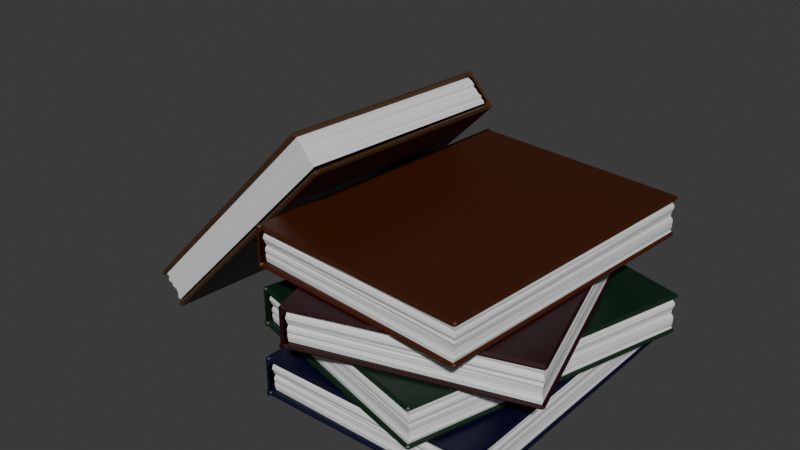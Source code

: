 # Source: StacksJoined.blend  (saved by Blender 4.0.36; exported with 4.5.12 LTS)
import bpy
from mathutils import Matrix  # noqa: F401  (used for matrix-valued properties, if any)

bpy.ops.wm.read_factory_settings(use_empty=True)
scene = bpy.context.scene
scene.name = 'Scene'

# ---- collections
col_collection = bpy.data.collections.new('Collection'); scene.collection.children.link(col_collection)
col_collection_001 = bpy.data.collections.new('Collection.001'); col_collection.children.link(col_collection_001)

# ---- materials (node trees are filled in below, after node groups)
mat_material_002 = bpy.data.materials.new('Material.002')
mat_material_002.use_transparent_shadow = False
mat_material_001 = bpy.data.materials.new('Material.001')
mat_material_001.use_transparent_shadow = False
mat_material_003 = bpy.data.materials.new('Material.003')
mat_material_003.use_transparent_shadow = False
mat_material_004 = bpy.data.materials.new('Material.004')
mat_material_004.use_transparent_shadow = False
mat_material_007 = bpy.data.materials.new('Material.007')
mat_material_007.use_transparent_shadow = False
mat_material_008 = bpy.data.materials.new('Material.008')
mat_material_008.use_transparent_shadow = False
mat_material_009 = bpy.data.materials.new('Material.009')
mat_material_009.use_transparent_shadow = False
mat_material_010 = bpy.data.materials.new('Material.010')
mat_material_010.use_transparent_shadow = False
mat_material_005 = bpy.data.materials.new('Material.005')
mat_material_005.use_transparent_shadow = False
mat_material_006 = bpy.data.materials.new('Material.006')
mat_material_006.use_transparent_shadow = False

# ---- material node trees
mat_material_002.use_nodes = True; mat_material_002.node_tree.nodes.clear()
_N = mat_material_002.node_tree.nodes; _L = mat_material_002.node_tree.links
n0 = _N.new('ShaderNodeBsdfPrincipled'); n0.name = 'Principled BSDF'; n0.location = (10, 300)
n0.inputs[0].default_value = (0.001041, 0.0009953, 0.0204, 1.0)
n0.inputs[3].default_value = 1.45
n1 = _N.new('ShaderNodeOutputMaterial'); n1.name = 'Material Output'; n1.location = (300, 300)
_L.new(n0.outputs[0], n1.inputs[0])
n1.is_active_output = True
mat_material_001.use_nodes = True; mat_material_001.node_tree.nodes.clear()
_N = mat_material_001.node_tree.nodes; _L = mat_material_001.node_tree.links
n0 = _N.new('ShaderNodeBsdfPrincipled'); n0.name = 'Principled BSDF'; n0.location = (10, 300)
n0.inputs[3].default_value = 1.45
n1 = _N.new('ShaderNodeOutputMaterial'); n1.name = 'Material Output'; n1.location = (300, 300)
_L.new(n0.outputs[0], n1.inputs[0])
n1.is_active_output = True
mat_material_003.use_nodes = True; mat_material_003.node_tree.nodes.clear()
_N = mat_material_003.node_tree.nodes; _L = mat_material_003.node_tree.links
n0 = _N.new('ShaderNodeBsdfPrincipled'); n0.name = 'Principled BSDF'; n0.location = (10, 300)
n0.inputs[3].default_value = 1.45
n1 = _N.new('ShaderNodeOutputMaterial'); n1.name = 'Material Output'; n1.location = (300, 300)
_L.new(n0.outputs[0], n1.inputs[0])
n1.is_active_output = True
mat_material_004.use_nodes = True; mat_material_004.node_tree.nodes.clear()
_N = mat_material_004.node_tree.nodes; _L = mat_material_004.node_tree.links
n0 = _N.new('ShaderNodeBsdfPrincipled'); n0.name = 'Principled BSDF'; n0.location = (10, 300)
n0.inputs[0].default_value = (0.003061, 0.02039, 0.006872, 1.0)
n0.inputs[3].default_value = 1.45
n1 = _N.new('ShaderNodeOutputMaterial'); n1.name = 'Material Output'; n1.location = (300, 300)
_L.new(n0.outputs[0], n1.inputs[0])
n1.is_active_output = True
mat_material_007.use_nodes = True; mat_material_007.node_tree.nodes.clear()
_N = mat_material_007.node_tree.nodes; _L = mat_material_007.node_tree.links
n0 = _N.new('ShaderNodeBsdfPrincipled'); n0.name = 'Principled BSDF'; n0.location = (10, 300)
n0.inputs[0].default_value = (0.0204, 0.0008044, 0.002486, 1.0)
n0.inputs[3].default_value = 1.45
n1 = _N.new('ShaderNodeOutputMaterial'); n1.name = 'Material Output'; n1.location = (300, 300)
_L.new(n0.outputs[0], n1.inputs[0])
n1.is_active_output = True
mat_material_008.use_nodes = True; mat_material_008.node_tree.nodes.clear()
_N = mat_material_008.node_tree.nodes; _L = mat_material_008.node_tree.links
n0 = _N.new('ShaderNodeBsdfPrincipled'); n0.name = 'Principled BSDF'; n0.location = (10, 300)
n0.inputs[3].default_value = 1.45
n1 = _N.new('ShaderNodeOutputMaterial'); n1.name = 'Material Output'; n1.location = (300, 300)
_L.new(n0.outputs[0], n1.inputs[0])
n1.is_active_output = True
mat_material_009.use_nodes = True; mat_material_009.node_tree.nodes.clear()
_N = mat_material_009.node_tree.nodes; _L = mat_material_009.node_tree.links
n0 = _N.new('ShaderNodeBsdfPrincipled'); n0.name = 'Principled BSDF'; n0.location = (10, 300)
n0.inputs[0].default_value = (0.05087, 0.009007, 0.0, 1.0)
n0.inputs[3].default_value = 1.45
n1 = _N.new('ShaderNodeOutputMaterial'); n1.name = 'Material Output'; n1.location = (300, 300)
_L.new(n0.outputs[0], n1.inputs[0])
n1.is_active_output = True
mat_material_010.use_nodes = True; mat_material_010.node_tree.nodes.clear()
_N = mat_material_010.node_tree.nodes; _L = mat_material_010.node_tree.links
n0 = _N.new('ShaderNodeBsdfPrincipled'); n0.name = 'Principled BSDF'; n0.location = (10, 300)
n0.inputs[3].default_value = 1.45
n1 = _N.new('ShaderNodeOutputMaterial'); n1.name = 'Material Output'; n1.location = (300, 300)
_L.new(n0.outputs[0], n1.inputs[0])
n1.is_active_output = True
mat_material_005.use_nodes = True; mat_material_005.node_tree.nodes.clear()
_N = mat_material_005.node_tree.nodes; _L = mat_material_005.node_tree.links
n0 = _N.new('ShaderNodeBsdfPrincipled'); n0.name = 'Principled BSDF'; n0.location = (10, 300)
n0.inputs[3].default_value = 1.45
n1 = _N.new('ShaderNodeOutputMaterial'); n1.name = 'Material Output'; n1.location = (300, 300)
_L.new(n0.outputs[0], n1.inputs[0])
n1.is_active_output = True
mat_material_006.use_nodes = True; mat_material_006.node_tree.nodes.clear()
_N = mat_material_006.node_tree.nodes; _L = mat_material_006.node_tree.links
n0 = _N.new('ShaderNodeBsdfPrincipled'); n0.name = 'Principled BSDF'; n0.location = (10, 300)
n0.inputs[0].default_value = (0.06828, 0.02865, 0.00954, 1.0)
n0.inputs[3].default_value = 1.45
n1 = _N.new('ShaderNodeOutputMaterial'); n1.name = 'Material Output'; n1.location = (300, 300)
_L.new(n0.outputs[0], n1.inputs[0])
n1.is_active_output = True

# ---- world
world_world = bpy.data.worlds.new('World'); scene.world = world_world
world_world.use_nodes = True; world_world.node_tree.nodes.clear()
_N = world_world.node_tree.nodes; _L = world_world.node_tree.links
n0 = _N.new('ShaderNodeOutputWorld'); n0.name = 'World Output'; n0.location = (300, 300)
n1 = _N.new('ShaderNodeBackground'); n1.name = 'Background'; n1.location = (10, 300)
n1.inputs[0].default_value = (0.05088, 0.05088, 0.05088, 1.0)
_L.new(n1.outputs[0], n0.inputs[0])
n0.is_active_output = True
world_world.color = (0.05088, 0.05088, 0.05088)
world_world.use_sun_shadow = False
world_world.sun_shadow_jitter_overblur = 0.0

# ---- meshes
me_plane = bpy.data.meshes.new('Plane')
me_plane.from_pydata([(-1.0, -1.0, 0.0), (1.0, -1.0, 0.0), (-1.0, 1.0, 0.0), (1.0, 1.0, 0.0), (-1.0, -1.0, 0.2901), (1.0, -1.0, 0.2901), (-1.0, 1.0, 0.2901), (1.0, 1.0, 0.2901), (-1.0, 1.0, -0.04404), (-1.0, -1.0, -0.04404), (1.0, -1.0, -0.04404), (1.0, 1.0, -0.04404), (-1.0, 1.0, 0.3342), (-1.0, -1.0, 0.3342), (1.0, -1.0, 0.3342), (1.0, 1.0, 0.3342), (-1.0, 1.0, 0.0), (-1.0, -1.0, 0.0), (1.0, -1.0, 0.0), (1.0, 1.0, 0.0), (-1.0, 1.0, 0.2901), (-1.0, -1.0, 0.2901), (1.0, -1.0, 0.2901), (1.0, 1.0, 0.2901), (-1.0, 1.0, -0.04404), (-1.0, -1.0, -0.04404), (1.0, -1.0, -0.04404), (1.0, 1.0, -0.04404), (-1.0, 1.0, 0.3342), (-1.0, -1.0, 0.3342), (1.0, -1.0, 0.3342), (1.0, 1.0, 0.3342), (-1.05, 1.0, 0.0), (-1.05, -1.0, 0.0), (-1.05, 1.0, 0.2901), (-1.05, -1.0, 0.2901), (-1.05, 1.0, 0.0), (-1.05, -1.0, 0.0), (-1.05, 1.0, 0.2901), (-1.05, -1.0, 0.2901), (-1.05, 1.0, -0.02584), (-1.031, 1.0, -0.04404), (-1.031, -1.0, -0.04404), (-1.05, -1.0, -0.02584), (-1.031, 1.0, 0.3342), (-1.05, 1.0, 0.316), (-1.05, -1.0, 0.316), (-1.031, -1.0, 0.3342), (-1.031, -1.036, 0.0), (-1.05, -1.018, 0.0), (-1.031, -1.036, -0.04404), (-1.05, -1.018, -0.02584), (-1.05, -1.018, 0.2901), (-1.031, -1.036, 0.2901), (-1.05, -1.018, 0.316), (-1.031, -1.036, 0.3342), (-1.05, 1.018, 0.316), (-1.031, 1.036, 0.3342), (-1.031, 1.036, 0.2901), (-1.05, 1.018, 0.2901), (-1.05, 1.018, 0.0), (-1.031, 1.036, 0.0), (-1.05, 1.036, -0.0182), (-1.031, 1.036, -0.04404), (-1.05, 1.036, -0.02584), (-1.0, -1.036, -0.01757), (-1.0, -1.018, 0.0), (-1.0, -1.036, 0.01757), (-1.018, -1.036, 0.0), (1.008, -1.025, -0.01757), (1.025, -1.008, -0.01757), (1.008, -1.008, 0.0), (1.025, 1.008, -0.01757), (1.008, 1.025, -0.01757), (1.008, 1.008, 0.0), (-1.0, 1.018, 0.0), (-1.0, 1.036, -0.01757), (-1.018, 1.036, 0.0), (-1.0, 1.036, 0.01757), (-1.0, -1.018, 0.2901), (-1.0, -1.036, 0.3077), (-1.018, -1.036, 0.2901), (-1.0, -1.036, 0.2725), (1.008, -1.008, 0.2901), (1.025, -1.008, 0.3077), (1.008, -1.025, 0.3077), (1.008, 1.008, 0.2901), (1.008, 1.025, 0.3077), (1.025, 1.008, 0.3077), (-1.0, 1.036, 0.3077), (-1.0, 1.018, 0.2901), (-1.0, 1.036, 0.2725), (-1.018, 1.036, 0.2901), (-1.0, -1.018, -0.04404), (-1.0, -1.036, -0.02647), (-1.018, -1.036, -0.04404), (1.008, -1.025, -0.02647), (1.008, -1.008, -0.04404), (1.025, -1.008, -0.02647), (1.008, 1.008, -0.04404), (1.008, 1.025, -0.02647), (1.025, 1.008, -0.02647), (-1.0, 1.036, -0.02647), (-1.0, 1.018, -0.04404), (-1.018, 1.036, -0.04404), (-1.0, -1.036, 0.3166), (-1.0, -1.018, 0.3342), (-1.018, -1.036, 0.3342), (1.008, -1.025, 0.3166), (1.025, -1.008, 0.3166), (1.008, -1.008, 0.3342), (1.025, 1.008, 0.3166), (1.008, 1.025, 0.3166), (1.008, 1.008, 0.3342), (-1.0, 1.018, 0.3342), (-1.0, 1.036, 0.3166), (-1.018, 1.036, 0.3342), (-0.9993, -0.998, 0.000442), (1.006, -1.01, 0.0007192), (-0.9972, 0.9914, -0.0009525), (1.001, 1.009, -0.000978), (-1.003, -0.9915, 0.2881), (0.9924, -0.9966, 0.2934), (-1.002, 1.007, 0.2859), (0.9988, 0.9998, 0.2902), (-0.9991, -1.006, 0.02755), (-1.0, -0.9978, 0.04793), (-0.9987, -1.013, 0.07176), (-0.9996, -1.001, 0.09605), (-1.0, -0.9997, 0.1208), (-0.9993, -1.002, 0.1451), (-1.001, -0.9944, 0.1681), (-0.9996, -1.009, 0.1895), (-0.9997, -1.009, 0.2151), (-0.9978, -1.005, 0.2427), (-1.003, -0.9946, 0.267), (-1.002, 0.9923, 0.2666), (-0.9983, 1.006, 0.2427), (-1.004, 1.01, 0.2136), (-1.001, 1.003, 0.1952), (-0.9985, 0.9961, 0.1674), (-0.9961, 0.9875, 0.146), (-1.0, 0.9983, 0.1216), (-0.9998, 0.9994, 0.09709), (-1.003, 0.9916, 0.0755), (-1.001, 0.9972, 0.04988), (-0.9977, 0.9951, 0.02347), (0.9998, 0.9997, 0.266), (0.9945, 0.9939, 0.2409), (1.007, 1.005, 0.2139), (1.007, 1.007, 0.1949), (0.9978, 0.9973, 0.1678), (1.003, 1.004, 0.1462), (0.9994, 0.9985, 0.1202), (0.9939, 0.9961, 0.09554), (0.9971, 0.9954, 0.07099), (1.0, 1.0, 0.04835), (1.009, 1.009, 0.02703), (1.0, -1.0, 0.02418), (1.007, -1.008, 0.04405), (1.009, -1.002, 0.07333), (1.008, -1.007, 0.09929), (1.005, -1.003, 0.1234), (0.9939, -0.9951, 0.1447), (0.9939, -0.9973, 0.1727), (0.9987, -0.9986, 0.195), (1.008, -1.004, 0.2193), (1.006, -1.007, 0.2433), (0.995, -0.9948, 0.2697), (-0.6091, -1.16, 0.3897), (1.329, -0.7753, 0.39), (-1.314, 0.7588, 0.3883), (0.6075, 1.17, 0.3883), (-0.6152, -1.154, 0.6774), (1.311, -0.7648, 0.6827), (-1.324, 0.7727, 0.6752), (0.6081, 1.161, 0.6794), (-0.6062, -1.167, 0.4168), (-0.61, -1.16, 0.4372), (-0.6033, -1.174, 0.461), (-0.6083, -1.163, 0.4853), (-0.6093, -1.162, 0.51), (-0.6078, -1.164, 0.5344), (-0.612, -1.157, 0.5574), (-0.6055, -1.171, 0.5787), (-0.6056, -1.171, 0.6044), (-0.6054, -1.166, 0.6319), (-0.6136, -1.157, 0.6562), (-1.319, 0.7587, 0.6558), (-1.32, 0.7725, 0.6319), (-1.327, 0.7751, 0.6028), (-1.321, 0.7697, 0.5844), (-1.317, 0.7631, 0.5566), (-1.311, 0.7553, 0.5352), (-1.319, 0.7648, 0.5109), (-1.319, 0.766, 0.4863), (-1.32, 0.7578, 0.4647), (-1.319, 0.7637, 0.4391), (-1.315, 0.7623, 0.4127), (0.6091, 1.162, 0.6553), (0.606, 1.155, 0.6302), (0.6138, 1.168, 0.6031), (0.6137, 1.171, 0.5841), (0.608, 1.159, 0.5571), (0.6104, 1.166, 0.5354), (0.6091, 1.16, 0.5094), (0.6046, 1.157, 0.4848), (0.608, 1.157, 0.4602), (0.6091, 1.162, 0.4376), (0.6147, 1.172, 0.4163), (1.32, -0.7667, 0.4134), (1.328, -0.7725, 0.4333), (1.329, -0.7663, 0.4626), (1.33, -0.7719, 0.4885), (1.325, -0.7689, 0.5127), (1.312, -0.763, 0.534), (1.312, -0.7651, 0.5619), (1.318, -0.7654, 0.5842), (1.329, -0.769, 0.6086), (1.327, -0.772, 0.6326), (1.313, -0.7625, 0.6589), (-0.6092, -1.162, 0.3892), (1.319, -0.7665, 0.3892), (-1.319, 0.7665, 0.3892), (0.6092, 1.162, 0.3892), (-0.6092, -1.162, 0.6794), (1.319, -0.7665, 0.6794), (-1.319, 0.7665, 0.6794), (0.6092, 1.162, 0.6794), (-1.319, 0.7665, 0.3452), (-0.6092, -1.162, 0.3452), (1.319, -0.7665, 0.3452), (0.6092, 1.162, 0.3452), (-1.319, 0.7665, 0.7234), (-0.6092, -1.162, 0.7234), (1.319, -0.7665, 0.7234), (0.6092, 1.162, 0.7234), (-1.319, 0.7665, 0.3892), (-0.6092, -1.162, 0.3892), (1.319, -0.7665, 0.3892), (0.6092, 1.162, 0.3892), (-1.319, 0.7665, 0.6794), (-0.6092, -1.162, 0.6794), (1.319, -0.7665, 0.6794), (0.6092, 1.162, 0.6794), (-1.319, 0.7665, 0.3452), (-0.6092, -1.162, 0.3452), (1.319, -0.7665, 0.3452), (0.6092, 1.162, 0.3452), (-1.319, 0.7665, 0.7234), (-0.6092, -1.162, 0.7234), (1.319, -0.7665, 0.7234), (0.6092, 1.162, 0.7234), (-1.367, 0.7567, 0.3892), (-0.657, -1.172, 0.3892), (-1.367, 0.7567, 0.6794), (-0.657, -1.172, 0.6794), (-1.367, 0.7567, 0.3892), (-0.657, -1.172, 0.3892), (-1.367, 0.7567, 0.6794), (-0.657, -1.172, 0.6794), (-1.367, 0.7567, 0.3634), (-1.35, 0.7603, 0.3452), (-0.6394, -1.168, 0.3452), (-0.657, -1.172, 0.3634), (-1.35, 0.7603, 0.7234), (-1.367, 0.7567, 0.7052), (-0.657, -1.172, 0.7052), (-0.6394, -1.168, 0.7234), (-0.6267, -1.203, 0.3892), (-0.6507, -1.189, 0.3892), (-0.6267, -1.203, 0.3452), (-0.6507, -1.189, 0.3634), (-0.6507, -1.189, 0.6794), (-0.6267, -1.203, 0.6794), (-0.6507, -1.189, 0.7052), (-0.6267, -1.203, 0.7234), (-1.373, 0.7737, 0.7052), (-1.362, 0.7948, 0.7234), (-1.362, 0.7948, 0.6794), (-1.373, 0.7737, 0.6794), (-1.373, 0.7737, 0.3892), (-1.362, 0.7948, 0.3892), (-1.38, 0.7912, 0.371), (-1.362, 0.7948, 0.3452), (-1.38, 0.7912, 0.3634), (-0.5965, -1.196, 0.3717), (-0.6027, -1.179, 0.3892), (-0.5965, -1.196, 0.4068), (-0.6134, -1.2, 0.3892), (1.336, -0.7895, 0.3717), (1.346, -0.769, 0.3717), (1.33, -0.7725, 0.3892), (0.6308, 1.174, 0.3717), (0.6076, 1.188, 0.3717), (0.6139, 1.171, 0.3892), (-1.326, 0.784, 0.3892), (-1.332, 0.801, 0.3717), (-1.349, 0.7975, 0.3892), (-1.332, 0.801, 0.4068), (-0.6027, -1.179, 0.6794), (-0.5965, -1.196, 0.6969), (-0.6134, -1.2, 0.6794), (-0.5965, -1.196, 0.6618), (1.33, -0.7725, 0.6794), (1.346, -0.769, 0.6969), (1.336, -0.7895, 0.6969), (0.6139, 1.171, 0.6794), (0.6076, 1.188, 0.6969), (0.6308, 1.174, 0.6969), (-1.332, 0.801, 0.6969), (-1.326, 0.784, 0.6794), (-1.332, 0.801, 0.6618), (-1.349, 0.7975, 0.6794), (-0.6027, -1.179, 0.3452), (-0.5965, -1.196, 0.3628), (-0.6134, -1.2, 0.3452), (1.336, -0.7895, 0.3628), (1.33, -0.7725, 0.3452), (1.346, -0.769, 0.3628), (0.6139, 1.171, 0.3452), (0.6076, 1.188, 0.3628), (0.6308, 1.174, 0.3628), (-1.332, 0.801, 0.3628), (-1.326, 0.784, 0.3452), (-1.349, 0.7975, 0.3452), (-0.5965, -1.196, 0.7058), (-0.6027, -1.179, 0.7234), (-0.6134, -1.2, 0.7234), (1.336, -0.7895, 0.7058), (1.346, -0.769, 0.7058), (1.33, -0.7725, 0.7234), (0.6308, 1.174, 0.7058), (0.6076, 1.188, 0.7058), (0.6139, 1.171, 0.7234), (-1.326, 0.784, 0.7234), (-1.332, 0.801, 0.7058), (-1.349, 0.7975, 0.7234), (-1.345, -0.7413, 0.7647), (0.5695, -1.173, 0.7647), (-0.5695, 1.173, 0.7647), (1.345, 0.7413, 0.7647), (-1.345, -0.7413, 1.055), (0.5695, -1.173, 1.055), (-0.5695, 1.173, 1.055), (1.345, 0.7413, 1.055), (-0.5695, 1.173, 0.7207), (-1.345, -0.7413, 0.7207), (0.5695, -1.173, 0.7207), (1.345, 0.7413, 0.7207), (-0.5695, 1.173, 1.099), (-1.345, -0.7413, 1.099), (0.5695, -1.173, 1.099), (1.345, 0.7413, 1.099), (-0.5695, 1.173, 0.7647), (-1.345, -0.7413, 0.7647), (0.5695, -1.173, 0.7647), (1.345, 0.7413, 0.7647), (-0.5695, 1.173, 1.055), (-1.345, -0.7413, 1.055), (0.5695, -1.173, 1.055), (1.345, 0.7413, 1.055), (-0.5695, 1.173, 0.7207), (-1.345, -0.7413, 0.7207), (0.5695, -1.173, 0.7207), (1.345, 0.7413, 0.7207), (-0.5695, 1.173, 1.099), (-1.345, -0.7413, 1.099), (0.5695, -1.173, 1.099), (1.345, 0.7413, 1.099), (-0.617, 1.184, 0.7647), (-1.392, -0.7306, 0.7647), (-0.617, 1.184, 1.055), (-1.392, -0.7306, 1.055), (-0.617, 1.184, 0.7647), (-1.392, -0.7306, 0.7647), (-0.617, 1.184, 1.055), (-1.392, -0.7306, 1.055), (-0.617, 1.184, 0.7389), (-0.5995, 1.18, 0.7207), (-1.375, -0.7346, 0.7207), (-1.392, -0.7306, 0.7389), (-0.5995, 1.18, 1.099), (-0.617, 1.184, 1.081), (-1.392, -0.7306, 1.081), (-1.375, -0.7346, 1.099), (-1.389, -0.7688, 0.7647), (-1.399, -0.7474, 0.7647), (-1.389, -0.7688, 0.7207), (-1.399, -0.7474, 0.7389), (-1.399, -0.7474, 1.055), (-1.389, -0.7688, 1.055), (-1.399, -0.7474, 1.081), (-1.389, -0.7688, 1.099), (-0.6101, 1.201, 1.081), (-0.5857, 1.214, 1.099), (-0.5857, 1.214, 1.055), (-0.6101, 1.201, 1.055), (-0.6101, 1.201, 0.7647), (-0.5857, 1.214, 0.7647), (-0.6031, 1.218, 0.7465), (-0.5857, 1.214, 0.7207), (-0.6031, 1.218, 0.7389), (-1.359, -0.7756, 0.7472), (-1.352, -0.7587, 0.7647), (-1.359, -0.7756, 0.7823), (-1.376, -0.7718, 0.7647), (0.567, -1.199, 0.7472), (0.5907, -1.186, 0.7472), (0.5739, -1.182, 0.7647), (1.372, 0.7433, 0.7472), (1.362, 0.764, 0.7472), (1.355, 0.7471, 0.7647), (-0.5624, 1.191, 0.7647), (-0.5556, 1.207, 0.7472), (-0.5724, 1.211, 0.7647), (-0.5556, 1.207, 0.7823), (-1.352, -0.7587, 1.055), (-1.359, -0.7756, 1.072), (-1.376, -0.7718, 1.055), (-1.359, -0.7756, 1.037), (0.5739, -1.182, 1.055), (0.5907, -1.186, 1.072), (0.567, -1.199, 1.072), (1.355, 0.7471, 1.055), (1.362, 0.764, 1.072), (1.372, 0.7433, 1.072), (-0.5556, 1.207, 1.072), (-0.5624, 1.191, 1.055), (-0.5556, 1.207, 1.037), (-0.5724, 1.211, 1.055), (-1.352, -0.7587, 0.7207), (-1.359, -0.7756, 0.7383), (-1.376, -0.7718, 0.7207), (0.567, -1.199, 0.7383), (0.5739, -1.182, 0.7207), (0.5907, -1.186, 0.7383), (1.355, 0.7471, 0.7207), (1.362, 0.764, 0.7383), (1.372, 0.7433, 0.7383), (-0.5556, 1.207, 0.7383), (-0.5624, 1.191, 0.7207), (-0.5724, 1.211, 0.7207), (-1.359, -0.7756, 1.081), (-1.352, -0.7587, 1.099), (-1.376, -0.7718, 1.099), (0.567, -1.199, 1.081), (0.5907, -1.186, 1.081), (0.5739, -1.182, 1.099), (1.372, 0.7433, 1.081), (1.362, 0.764, 1.081), (1.355, 0.7471, 1.099), (-0.5624, 1.191, 1.099), (-0.5556, 1.207, 1.081), (-0.5724, 1.211, 1.099), (-1.343, -0.7396, 0.7652), (0.5712, -1.184, 0.7655), (-0.5701, 1.164, 0.7638), (1.35, 0.7492, 0.7638), (-1.345, -0.7325, 1.053), (0.5635, -1.168, 1.058), (-0.5691, 1.18, 1.051), (1.344, 0.7414, 1.055), (-1.346, -0.7472, 0.7923), (-1.344, -0.7392, 0.8127), (-1.349, -0.7538, 0.8365), (-1.345, -0.7426, 0.8608), (-1.345, -0.741, 0.8855), (-1.345, -0.7433, 0.9099), (-1.344, -0.7358, 0.9329), (-1.348, -0.7503, 0.9542), (-1.348, -0.7502, 0.9799), (-1.345, -0.7461, 1.007), (-1.345, -0.7356, 1.032), (-0.5748, 1.166, 1.031), (-0.5655, 1.178, 1.007), (-0.5696, 1.183, 0.9783), (-0.5687, 1.177, 0.9599), (-0.5696, 1.169, 0.9321), (-0.5706, 1.16, 0.9107), (-0.5704, 1.172, 0.8864), (-0.5696, 1.173, 0.8618), (-0.5761, 1.166, 0.8402), (-0.5711, 1.171, 0.8146), (-0.5692, 1.168, 0.7882), (1.345, 0.7411, 1.031), (1.337, 0.7367, 1.006), (1.353, 0.7448, 0.9786), (1.355, 0.7468, 0.9596), (1.342, 0.7392, 0.9326), (1.349, 0.7446, 0.9109), (1.344, 0.74, 0.8849), (1.338, 0.739, 0.8603), (1.34, 0.7376, 0.8357), (1.345, 0.7413, 0.8131), (1.357, 0.7477, 0.7918), (0.5696, -1.173, 0.7889), (0.573, -1.182, 0.8088), (0.5775, -1.177, 0.8381), (0.5746, -1.182, 0.864), (0.5729, -1.177, 0.8882), (0.5655, -1.167, 0.9095), (0.5647, -1.169, 0.9374), (0.5688, -1.171, 0.9597), (0.5755, -1.179, 0.9841), (0.5722, -1.181, 1.008), (0.5667, -1.167, 1.034), (-0.8885, -1.057, 1.135), (1.105, -0.9365, 1.135), (-1.105, 0.9365, 1.135), (0.8885, 1.057, 1.135), (-0.8885, -1.057, 1.425), (1.105, -0.9365, 1.425), (-1.105, 0.9365, 1.425), (0.8885, 1.057, 1.425), (-1.105, 0.9365, 1.091), (-0.8885, -1.057, 1.091), (1.105, -0.9365, 1.091), (0.8885, 1.057, 1.091), (-1.105, 0.9365, 1.469), (-0.8885, -1.057, 1.469), (1.105, -0.9365, 1.469), (0.8885, 1.057, 1.469), (-1.105, 0.9365, 1.135), (-0.8885, -1.057, 1.135), (1.105, -0.9365, 1.135), (0.8885, 1.057, 1.135), (-1.105, 0.9365, 1.425), (-0.8885, -1.057, 1.425), (1.105, -0.9365, 1.425), (0.8885, 1.057, 1.425), (-1.105, 0.9365, 1.091), (-0.8885, -1.057, 1.091), (1.105, -0.9365, 1.091), (0.8885, 1.057, 1.091), (-1.105, 0.9365, 1.469), (-0.8885, -1.057, 1.469), (1.105, -0.9365, 1.469), (0.8885, 1.057, 1.469), (-1.154, 0.9335, 1.135), (-0.9379, -1.06, 1.135), (-1.154, 0.9335, 1.425), (-0.9379, -1.06, 1.425), (-1.154, 0.9335, 1.135), (-0.9379, -1.06, 1.135), (-1.154, 0.9335, 1.425), (-0.9379, -1.06, 1.425), (-1.154, 0.9335, 1.109), (-1.136, 0.9346, 1.091), (-0.9198, -1.059, 1.091), (-0.9379, -1.06, 1.109), (-1.136, 0.9346, 1.469), (-1.154, 0.9335, 1.451), (-0.9379, -1.06, 1.451), (-0.9198, -1.059, 1.469), (-0.9159, -1.095, 1.135), (-0.936, -1.077, 1.135), (-0.9159, -1.095, 1.091), (-0.936, -1.077, 1.109), (-0.936, -1.077, 1.425), (-0.9159, -1.095, 1.425), (-0.936, -1.077, 1.451), (-0.9159, -1.095, 1.469), (-1.156, 0.951, 1.451), (-1.14, 0.9702, 1.469), (-1.14, 0.9702, 1.425), (-1.156, 0.951, 1.425), (-1.156, 0.951, 1.135), (-1.14, 0.9702, 1.135), (-1.158, 0.9691, 1.117), (-1.14, 0.9702, 1.091), (-1.158, 0.9691, 1.109), (-0.8846, -1.093, 1.117), (-0.8865, -1.075, 1.135), (-0.8846, -1.093, 1.153), (-0.9021, -1.094, 1.135), (1.115, -0.9613, 1.117), (1.131, -0.9426, 1.117), (1.114, -0.9437, 1.135), (0.9128, 1.066, 1.117), (0.8934, 1.083, 1.117), (0.8954, 1.065, 1.135), (-1.107, 0.9546, 1.135), (-1.109, 0.9721, 1.117), (-1.126, 0.971, 1.135), (-1.109, 0.9721, 1.153), (-0.8865, -1.075, 1.425), (-0.8846, -1.093, 1.443), (-0.9021, -1.094, 1.425), (-0.8846, -1.093, 1.408), (1.114, -0.9437, 1.425), (1.131, -0.9426, 1.443), (1.115, -0.9613, 1.443), (0.8954, 1.065, 1.425), (0.8934, 1.083, 1.443), (0.9128, 1.066, 1.443), (-1.109, 0.9721, 1.443), (-1.107, 0.9546, 1.425), (-1.109, 0.9721, 1.408), (-1.126, 0.971, 1.425), (-0.8865, -1.075, 1.091), (-0.8846, -1.093, 1.109), (-0.9021, -1.094, 1.091), (1.115, -0.9613, 1.109), (1.114, -0.9437, 1.091), (1.131, -0.9426, 1.109), (0.8954, 1.065, 1.091), (0.8934, 1.083, 1.109), (0.9128, 1.066, 1.109), (-1.109, 0.9721, 1.109), (-1.107, 0.9546, 1.091), (-1.126, 0.971, 1.091), (-0.8846, -1.093, 1.452), (-0.8865, -1.075, 1.469), (-0.9021, -1.094, 1.469), (1.115, -0.9613, 1.452), (1.131, -0.9426, 1.452), (1.114, -0.9437, 1.469), (0.9128, 1.066, 1.452), (0.8934, 1.083, 1.452), (0.8954, 1.065, 1.469), (-1.107, 0.9546, 1.469), (-1.109, 0.9721, 1.452), (-1.126, 0.971, 1.469), (-0.8879, -1.055, 1.135), (1.112, -0.9463, 1.136), (-1.101, 0.9281, 1.134), (0.889, 1.066, 1.134), (-0.8925, -1.049, 1.423), (1.097, -0.9335, 1.428), (-1.108, 0.9431, 1.421), (0.8873, 1.057, 1.425), (-0.8869, -1.063, 1.163), (-0.8888, -1.055, 1.183), (-0.8858, -1.07, 1.207), (-0.8879, -1.058, 1.231), (-0.8886, -1.057, 1.256), (-0.8876, -1.059, 1.28), (-0.89, -1.051, 1.303), (-0.8871, -1.066, 1.324), (-0.8872, -1.066, 1.35), (-0.8858, -1.061, 1.378), (-0.8917, -1.052, 1.402), (-1.107, 0.9287, 1.402), (-1.104, 0.9424, 1.378), (-1.11, 0.9459, 1.349), (-1.106, 0.9399, 1.33), (-1.103, 0.9327, 1.302), (-1.1, 0.9243, 1.281), (-1.105, 0.9347, 1.257), (-1.105, 0.9359, 1.232), (-1.108, 0.9279, 1.21), (-1.105, 0.9336, 1.185), (-1.102, 0.9317, 1.158), (0.8883, 1.057, 1.401), (0.8836, 1.051, 1.376), (0.8946, 1.063, 1.349), (0.8951, 1.065, 1.33), (0.8866, 1.054, 1.303), (0.8908, 1.061, 1.281), (0.888, 1.055, 1.255), (0.8828, 1.053, 1.231), (0.8861, 1.052, 1.206), (0.8885, 1.057, 1.183), (0.8964, 1.066, 1.162), (1.105, -0.9366, 1.159), (1.112, -0.9435, 1.179), (1.114, -0.9376, 1.208), (1.114, -0.9432, 1.234), (1.11, -0.9396, 1.258), (1.098, -0.9319, 1.28), (1.099, -0.9341, 1.308), (1.104, -0.9351, 1.33), (1.113, -0.9402, 1.354), (1.111, -0.943, 1.378), (1.099, -0.9315, 1.405)], [], [(7, 6, 20, 23), (10, 11, 27, 26), (16, 20, 38, 36), (9, 8, 11, 10), (13, 14, 15, 12), (5, 7, 23, 22), (9, 10, 26, 25), (4, 5, 22, 21), (8, 9, 25, 24), (12, 15, 31, 28), (6, 4, 21, 20), (46, 39, 52, 54), (77, 76, 102, 104, 63, 64, 62, 61), (27, 24, 103, 99), (39, 37, 49, 52), (72, 70, 98, 101), (26, 27, 99, 97), (69, 65, 94, 96), (20, 21, 39, 38), (0, 2, 16, 17), (11, 8, 24, 27), (1, 0, 17, 18), (13, 12, 28, 29), (3, 1, 18, 19), (14, 13, 29, 30), (2, 3, 19, 16), (15, 14, 30, 31), (23, 20, 90, 86), (76, 73, 100, 102), (116, 115, 89, 92, 58, 57), (81, 80, 105, 107, 55, 53), (16, 19, 74, 75), (82, 81, 53, 48, 68, 67), (6, 2, 32, 34), (104, 103, 24, 41, 63), (38, 59, 60, 36), (80, 85, 108, 105), (107, 106, 29, 47, 55), (84, 88, 111, 109), (28, 31, 113, 114), (87, 89, 115, 112), (0, 4, 35, 33), (28, 114, 116, 57, 44), (2, 0, 33, 32), (25, 93, 95, 50, 42), (32, 33, 35, 34), (38, 45, 56, 59), (40, 36, 60, 62, 64), (38, 39, 46, 45), (31, 30, 110, 113), (30, 29, 106, 110), (21, 22, 83, 79), (95, 94, 65, 68, 48, 50), (25, 26, 97, 93), (4, 6, 34, 35), (92, 91, 78, 77, 61, 58), (29, 28, 44, 47), (37, 43, 51, 49), (22, 23, 86, 83), (17, 37, 39, 21), (17, 16, 36, 37), (19, 18, 71, 74), (37, 36, 40, 43), (60, 61, 62), (41, 42, 43, 40), (45, 46, 47, 44), (42, 50, 51, 43), (53, 55, 54, 52), (57, 58, 59, 56), (50, 48, 49, 51), (55, 47, 46, 54), (40, 64, 63, 41), (44, 57, 56, 45), (58, 61, 60, 59), (52, 49, 48, 53), (24, 25, 42, 41), (65, 66, 67, 68), (69, 70, 71), (72, 73, 74), (75, 76, 77, 78), (79, 80, 81, 82), (83, 84, 85), (86, 87, 88), (89, 90, 91, 92), (93, 94, 95), (96, 97, 98), (99, 100, 101), (102, 103, 104), (105, 106, 107), (108, 109, 110), (111, 112, 113), (114, 115, 116), (65, 69, 71, 66), (70, 72, 74, 71), (73, 76, 75, 74), (79, 83, 85, 80), (83, 86, 88, 84), (86, 90, 89, 87), (93, 97, 96, 94), (97, 99, 101, 98), (99, 103, 102, 100), (105, 108, 110, 106), (109, 111, 113, 110), (112, 115, 114, 113), (87, 112, 111, 88), (108, 85, 84, 109), (69, 96, 98, 70), (100, 73, 72, 101), (18, 17, 66, 71), (147, 136, 123, 124), (135, 168, 122, 121), (168, 147, 124, 122), (118, 120, 157, 158), (158, 157, 156, 159), (159, 156, 155, 160), (160, 155, 154, 161), (161, 154, 153, 162), (162, 153, 152, 163), (163, 152, 151, 164), (164, 151, 150, 165), (165, 150, 149, 166), (166, 149, 148, 167), (167, 148, 147, 168), (117, 118, 158, 125), (125, 158, 159, 126), (126, 159, 160, 127), (127, 160, 161, 128), (128, 161, 162, 129), (129, 162, 163, 130), (130, 163, 164, 131), (131, 164, 165, 132), (132, 165, 166, 133), (133, 166, 167, 134), (134, 167, 168, 135), (120, 119, 146, 157), (157, 146, 145, 156), (156, 145, 144, 155), (155, 144, 143, 154), (154, 143, 142, 153), (153, 142, 141, 152), (152, 141, 140, 151), (151, 140, 139, 150), (150, 139, 138, 149), (149, 138, 137, 148), (148, 137, 136, 147), (199, 188, 175, 176), (187, 220, 174, 173), (220, 199, 176, 174), (170, 172, 209, 210), (210, 209, 208, 211), (211, 208, 207, 212), (212, 207, 206, 213), (213, 206, 205, 214), (214, 205, 204, 215), (215, 204, 203, 216), (216, 203, 202, 217), (217, 202, 201, 218), (218, 201, 200, 219), (219, 200, 199, 220), (169, 170, 210, 177), (177, 210, 211, 178), (178, 211, 212, 179), (179, 212, 213, 180), (180, 213, 214, 181), (181, 214, 215, 182), (182, 215, 216, 183), (183, 216, 217, 184), (184, 217, 218, 185), (185, 218, 219, 186), (186, 219, 220, 187), (172, 171, 198, 209), (209, 198, 197, 208), (208, 197, 196, 207), (207, 196, 195, 206), (206, 195, 194, 205), (205, 194, 193, 204), (204, 193, 192, 203), (203, 192, 191, 202), (202, 191, 190, 201), (201, 190, 189, 200), (200, 189, 188, 199), (228, 227, 241, 244), (231, 232, 248, 247), (237, 241, 259, 257), (230, 229, 232, 231), (234, 235, 236, 233), (226, 228, 244, 243), (230, 231, 247, 246), (225, 226, 243, 242), (229, 230, 246, 245), (233, 236, 252, 249), (227, 225, 242, 241), (267, 260, 273, 275), (298, 297, 323, 325, 284, 285, 283, 282), (248, 245, 324, 320), (260, 258, 270, 273), (293, 291, 319, 322), (247, 248, 320, 318), (290, 286, 315, 317), (241, 242, 260, 259), (221, 223, 237, 238), (232, 229, 245, 248), (222, 221, 238, 239), (234, 233, 249, 250), (224, 222, 239, 240), (235, 234, 250, 251), (223, 224, 240, 237), (236, 235, 251, 252), (244, 241, 311, 307), (297, 294, 321, 323), (337, 336, 310, 313, 279, 278), (302, 301, 326, 328, 276, 274), (237, 240, 295, 296), (303, 302, 274, 269, 289, 288), (227, 223, 253, 255), (325, 324, 245, 262, 284), (259, 280, 281, 257), (301, 306, 329, 326), (328, 327, 250, 268, 276), (305, 309, 332, 330), (249, 252, 334, 335), (308, 310, 336, 333), (221, 225, 256, 254), (249, 335, 337, 278, 265), (223, 221, 254, 253), (246, 314, 316, 271, 263), (253, 254, 256, 255), (259, 266, 277, 280), (261, 257, 281, 283, 285), (259, 260, 267, 266), (252, 251, 331, 334), (251, 250, 327, 331), (242, 243, 304, 300), (316, 315, 286, 289, 269, 271), (246, 247, 318, 314), (225, 227, 255, 256), (313, 312, 299, 298, 282, 279), (250, 249, 265, 268), (258, 264, 272, 270), (243, 244, 307, 304), (238, 258, 260, 242), (238, 237, 257, 258), (240, 239, 292, 295), (258, 257, 261, 264), (281, 282, 283), (262, 263, 264, 261), (266, 267, 268, 265), (263, 271, 272, 264), (274, 276, 275, 273), (278, 279, 280, 277), (271, 269, 270, 272), (276, 268, 267, 275), (261, 285, 284, 262), (265, 278, 277, 266), (279, 282, 281, 280), (273, 270, 269, 274), (245, 246, 263, 262), (286, 287, 288, 289), (290, 291, 292), (293, 294, 295), (296, 297, 298, 299), (300, 301, 302, 303), (304, 305, 306), (307, 308, 309), (310, 311, 312, 313), (314, 315, 316), (317, 318, 319), (320, 321, 322), (323, 324, 325), (326, 327, 328), (329, 330, 331), (332, 333, 334), (335, 336, 337), (286, 290, 292, 287), (291, 293, 295, 292), (294, 297, 296, 295), (300, 304, 306, 301), (304, 307, 309, 305), (307, 311, 310, 308), (314, 318, 317, 315), (318, 320, 322, 319), (320, 324, 323, 321), (326, 329, 331, 327), (330, 332, 334, 331), (333, 336, 335, 334), (308, 333, 332, 309), (329, 306, 305, 330), (290, 317, 319, 291), (321, 294, 293, 322), (239, 238, 287, 292), (345, 344, 358, 361), (348, 349, 365, 364), (354, 358, 376, 374), (347, 346, 349, 348), (351, 352, 353, 350), (343, 345, 361, 360), (347, 348, 364, 363), (342, 343, 360, 359), (346, 347, 363, 362), (350, 353, 369, 366), (344, 342, 359, 358), (384, 377, 390, 392), (415, 414, 440, 442, 401, 402, 400, 399), (365, 362, 441, 437), (377, 375, 387, 390), (410, 408, 436, 439), (364, 365, 437, 435), (407, 403, 432, 434), (358, 359, 377, 376), (338, 340, 354, 355), (349, 346, 362, 365), (339, 338, 355, 356), (351, 350, 366, 367), (341, 339, 356, 357), (352, 351, 367, 368), (340, 341, 357, 354), (353, 352, 368, 369), (361, 358, 428, 424), (414, 411, 438, 440), (454, 453, 427, 430, 396, 395), (419, 418, 443, 445, 393, 391), (354, 357, 412, 413), (420, 419, 391, 386, 406, 405), (344, 340, 370, 372), (442, 441, 362, 379, 401), (376, 397, 398, 374), (418, 423, 446, 443), (445, 444, 367, 385, 393), (422, 426, 449, 447), (366, 369, 451, 452), (425, 427, 453, 450), (338, 342, 373, 371), (366, 452, 454, 395, 382), (340, 338, 371, 370), (363, 431, 433, 388, 380), (370, 371, 373, 372), (376, 383, 394, 397), (378, 374, 398, 400, 402), (376, 377, 384, 383), (369, 368, 448, 451), (368, 367, 444, 448), (359, 360, 421, 417), (433, 432, 403, 406, 386, 388), (363, 364, 435, 431), (342, 344, 372, 373), (430, 429, 416, 415, 399, 396), (367, 366, 382, 385), (375, 381, 389, 387), (360, 361, 424, 421), (355, 375, 377, 359), (355, 354, 374, 375), (357, 356, 409, 412), (375, 374, 378, 381), (398, 399, 400), (379, 380, 381, 378), (383, 384, 385, 382), (380, 388, 389, 381), (391, 393, 392, 390), (395, 396, 397, 394), (388, 386, 387, 389), (393, 385, 384, 392), (378, 402, 401, 379), (382, 395, 394, 383), (396, 399, 398, 397), (390, 387, 386, 391), (362, 363, 380, 379), (403, 404, 405, 406), (407, 408, 409), (410, 411, 412), (413, 414, 415, 416), (417, 418, 419, 420), (421, 422, 423), (424, 425, 426), (427, 428, 429, 430), (431, 432, 433), (434, 435, 436), (437, 438, 439), (440, 441, 442), (443, 444, 445), (446, 447, 448), (449, 450, 451), (452, 453, 454), (403, 407, 409, 404), (408, 410, 412, 409), (411, 414, 413, 412), (417, 421, 423, 418), (421, 424, 426, 422), (424, 428, 427, 425), (431, 435, 434, 432), (435, 437, 439, 436), (437, 441, 440, 438), (443, 446, 448, 444), (447, 449, 451, 448), (450, 453, 452, 451), (425, 450, 449, 426), (446, 423, 422, 447), (407, 434, 436, 408), (438, 411, 410, 439), (356, 355, 404, 409), (485, 474, 461, 462), (473, 506, 460, 459), (506, 485, 462, 460), (456, 458, 495, 496), (496, 495, 494, 497), (497, 494, 493, 498), (498, 493, 492, 499), (499, 492, 491, 500), (500, 491, 490, 501), (501, 490, 489, 502), (502, 489, 488, 503), (503, 488, 487, 504), (504, 487, 486, 505), (505, 486, 485, 506), (455, 456, 496, 463), (463, 496, 497, 464), (464, 497, 498, 465), (465, 498, 499, 466), (466, 499, 500, 467), (467, 500, 501, 468), (468, 501, 502, 469), (469, 502, 503, 470), (470, 503, 504, 471), (471, 504, 505, 472), (472, 505, 506, 473), (458, 457, 484, 495), (495, 484, 483, 494), (494, 483, 482, 493), (493, 482, 481, 492), (492, 481, 480, 491), (491, 480, 479, 490), (490, 479, 478, 489), (489, 478, 477, 488), (488, 477, 476, 487), (487, 476, 475, 486), (486, 475, 474, 485), (514, 513, 527, 530), (517, 518, 534, 533), (523, 527, 545, 543), (516, 515, 518, 517), (520, 521, 522, 519), (512, 514, 530, 529), (516, 517, 533, 532), (511, 512, 529, 528), (515, 516, 532, 531), (519, 522, 538, 535), (513, 511, 528, 527), (553, 546, 559, 561), (584, 583, 609, 611, 570, 571, 569, 568), (534, 531, 610, 606), (546, 544, 556, 559), (579, 577, 605, 608), (533, 534, 606, 604), (576, 572, 601, 603), (527, 528, 546, 545), (507, 509, 523, 524), (518, 515, 531, 534), (508, 507, 524, 525), (520, 519, 535, 536), (510, 508, 525, 526), (521, 520, 536, 537), (509, 510, 526, 523), (522, 521, 537, 538), (530, 527, 597, 593), (583, 580, 607, 609), (623, 622, 596, 599, 565, 564), (588, 587, 612, 614, 562, 560), (523, 526, 581, 582), (589, 588, 560, 555, 575, 574), (513, 509, 539, 541), (611, 610, 531, 548, 570), (545, 566, 567, 543), (587, 592, 615, 612), (614, 613, 536, 554, 562), (591, 595, 618, 616), (535, 538, 620, 621), (594, 596, 622, 619), (507, 511, 542, 540), (535, 621, 623, 564, 551), (509, 507, 540, 539), (532, 600, 602, 557, 549), (539, 540, 542, 541), (545, 552, 563, 566), (547, 543, 567, 569, 571), (545, 546, 553, 552), (538, 537, 617, 620), (537, 536, 613, 617), (528, 529, 590, 586), (602, 601, 572, 575, 555, 557), (532, 533, 604, 600), (511, 513, 541, 542), (599, 598, 585, 584, 568, 565), (536, 535, 551, 554), (544, 550, 558, 556), (529, 530, 593, 590), (524, 544, 546, 528), (524, 523, 543, 544), (526, 525, 578, 581), (544, 543, 547, 550), (567, 568, 569), (548, 549, 550, 547), (552, 553, 554, 551), (549, 557, 558, 550), (560, 562, 561, 559), (564, 565, 566, 563), (557, 555, 556, 558), (562, 554, 553, 561), (547, 571, 570, 548), (551, 564, 563, 552), (565, 568, 567, 566), (559, 556, 555, 560), (531, 532, 549, 548), (572, 573, 574, 575), (576, 577, 578), (579, 580, 581), (582, 583, 584, 585), (586, 587, 588, 589), (590, 591, 592), (593, 594, 595), (596, 597, 598, 599), (600, 601, 602), (603, 604, 605), (606, 607, 608), (609, 610, 611), (612, 613, 614), (615, 616, 617), (618, 619, 620), (621, 622, 623), (572, 576, 578, 573), (577, 579, 581, 578), (580, 583, 582, 581), (586, 590, 592, 587), (590, 593, 595, 591), (593, 597, 596, 594), (600, 604, 603, 601), (604, 606, 608, 605), (606, 610, 609, 607), (612, 615, 617, 613), (616, 618, 620, 617), (619, 622, 621, 620), (594, 619, 618, 595), (615, 592, 591, 616), (576, 603, 605, 577), (607, 580, 579, 608), (525, 524, 573, 578), (654, 643, 630, 631), (642, 675, 629, 628), (675, 654, 631, 629), (625, 627, 664, 665), (665, 664, 663, 666), (666, 663, 662, 667), (667, 662, 661, 668), (668, 661, 660, 669), (669, 660, 659, 670), (670, 659, 658, 671), (671, 658, 657, 672), (672, 657, 656, 673), (673, 656, 655, 674), (674, 655, 654, 675), (624, 625, 665, 632), (632, 665, 666, 633), (633, 666, 667, 634), (634, 667, 668, 635), (635, 668, 669, 636), (636, 669, 670, 637), (637, 670, 671, 638), (638, 671, 672, 639), (639, 672, 673, 640), (640, 673, 674, 641), (641, 674, 675, 642), (627, 626, 653, 664), (664, 653, 652, 663), (663, 652, 651, 662), (662, 651, 650, 661), (661, 650, 649, 660), (660, 649, 648, 659), (659, 648, 647, 658), (658, 647, 646, 657), (657, 646, 645, 656), (656, 645, 644, 655), (655, 644, 643, 654)])
me_plane.polygons.foreach_set('material_index', [0, 0, 0, 0, 0, 0, 0, 0, 0, 0, 0, 0, 0, 0, 0, 0, 0, 0, 0, 0, 0, 0, 0, 0, 0, 0, 0, 0, 0, 0, 0, 0, 0, 0, 0, 0, 0, 0, 0, 0, 0, 0, 0, 0, 0, 0, 0, 0, 0, 0, 0, 0, 0, 0, 0, 0, 0, 0, 0, 0, 0, 0, 0, 0, 0, 0, 0, 0, 0, 0, 0, 0, 0, 0, 0, 0, 0, 0, 0, 0, 0, 0, 0, 0, 0, 0, 0, 0, 0, 0, 0, 0, 0, 0, 0, 0, 0, 0, 0, 0, 0, 0, 0, 0, 0, 0, 0, 0, 0, 1, 1, 1, 1, 1, 1, 1, 1, 1, 1, 1, 1, 1, 1, 1, 1, 1, 1, 1, 1, 1, 1, 1, 1, 1, 1, 1, 1, 1, 1, 1, 1, 1, 1, 1, 1, 2, 2, 2, 2, 2, 2, 2, 2, 2, 2, 2, 2, 2, 2, 2, 2, 2, 2, 2, 2, 2, 2, 2, 2, 2, 2, 2, 2, 2, 2, 2, 2, 2, 2, 2, 2, 3, 3, 3, 3, 3, 3, 3, 3, 3, 3, 3, 3, 3, 3, 3, 3, 3, 3, 3, 3, 3, 3, 3, 3, 3, 3, 3, 3, 3, 3, 3, 3, 3, 3, 3, 3, 3, 3, 3, 3, 3, 3, 3, 3, 3, 3, 3, 3, 3, 3, 3, 3, 3, 3, 3, 3, 3, 3, 3, 3, 3, 3, 3, 3, 3, 3, 3, 3, 3, 3, 3, 3, 3, 3, 3, 3, 3, 3, 3, 3, 3, 3, 3, 3, 3, 3, 3, 3, 3, 3, 3, 3, 3, 3, 3, 3, 3, 3, 3, 3, 3, 3, 3, 3, 3, 3, 3, 3, 3, 4, 4, 4, 4, 4, 4, 4, 4, 4, 4, 4, 4, 4, 4, 4, 4, 4, 4, 4, 4, 4, 4, 4, 4, 4, 4, 4, 4, 4, 4, 4, 4, 4, 4, 4, 4, 4, 4, 4, 4, 4, 4, 4, 4, 4, 4, 4, 4, 4, 4, 4, 4, 4, 4, 4, 4, 4, 4, 4, 4, 4, 4, 4, 4, 4, 4, 4, 4, 4, 4, 4, 4, 4, 4, 4, 4, 4, 4, 4, 4, 4, 4, 4, 4, 4, 4, 4, 4, 4, 4, 4, 4, 4, 4, 4, 4, 4, 4, 4, 4, 4, 4, 4, 4, 4, 4, 4, 4, 4, 5, 5, 5, 5, 5, 5, 5, 5, 5, 5, 5, 5, 5, 5, 5, 5, 5, 5, 5, 5, 5, 5, 5, 5, 5, 5, 5, 5, 5, 5, 5, 5, 5, 5, 5, 5, 6, 6, 6, 6, 6, 6, 6, 6, 6, 6, 6, 6, 6, 6, 6, 6, 6, 6, 6, 6, 6, 6, 6, 6, 6, 6, 6, 6, 6, 6, 6, 6, 6, 6, 6, 6, 6, 6, 6, 6, 6, 6, 6, 6, 6, 6, 6, 6, 6, 6, 6, 6, 6, 6, 6, 6, 6, 6, 6, 6, 6, 6, 6, 6, 6, 6, 6, 6, 6, 6, 6, 6, 6, 6, 6, 6, 6, 6, 6, 6, 6, 6, 6, 6, 6, 6, 6, 6, 6, 6, 6, 6, 6, 6, 6, 6, 6, 6, 6, 6, 6, 6, 6, 6, 6, 6, 6, 6, 6, 7, 7, 7, 7, 7, 7, 7, 7, 7, 7, 7, 7, 7, 7, 7, 7, 7, 7, 7, 7, 7, 7, 7, 7, 7, 7, 7, 7, 7, 7, 7, 7, 7, 7, 7, 7])
_uv = me_plane.uv_layers.new(name='UVMap')
_uv.uv.foreach_set('vector', [1.0, 1.0, 0.0, 1.0, 0.0, 1.0, 1.0, 1.0, 1.0, 0.0, 1.0, 1.0, 1.0, 1.0, 1.0, 0.0, 0.0, 0.0, 0.0, 0.0, 0.0, 0.0, 0.0, 0.0, 0.0, 0.0, 0.0, 1.0, 1.0, 1.0, 1.0, 0.0, 0.0, 0.0, 1.0, 0.0, 1.0, 1.0, 0.0, 1.0, 1.0, 0.0, 1.0, 1.0, 1.0, 1.0, 1.0, 0.0, 0.0, 0.0, 1.0, 0.0, 1.0, 0.0, 0.0, 0.0, 0.0, 0.0, 1.0, 0.0, 1.0, 0.0, 0.0, 0.0, 0.0, 1.0, 0.0, 0.0, 0.0, 0.0, 0.0, 1.0, 0.0, 1.0, 1.0, 1.0, 1.0, 1.0, 0.0, 1.0, 0.0, 1.0, 0.0, 0.0, 0.0, 0.0, 0.0, 1.0, 0.0, 0.0, 0.0, 0.0, 0.0, 0.0, 0.0, 0.0, 0.0, 1.0, 0.0, 1.0, 0.0, 1.0, 0.0, 1.0, 0.0, 1.0, 0.0, 1.0, 0.0, 1.0, 0.0, 1.0, 1.0, 1.0, 0.0, 1.0, 0.0, 1.0, 1.0, 1.0, 0.0, 0.0, 0.0, 0.0, 0.0, 0.0, 0.0, 0.0, 1.0, 0.9914, 1.0, 0.008569, 1.0, 0.008569, 1.0, 0.9914, 1.0, 0.0, 1.0, 1.0, 1.0, 1.0, 1.0, 0.0, 0.9913, 0.0, 0.0, 0.0, 0.0, 0.0, 0.9913, 0.0, 0.0, 1.0, 0.0, 0.0, 0.0, 0.0, 0.0, 1.0, 0.0, 0.0, 0.0, 1.0, 0.0, 1.0, 0.0, 0.0, 1.0, 1.0, 0.0, 1.0, 0.0, 1.0, 1.0, 1.0, 1.0, 0.0, 0.0, 0.0, 0.0, 0.0, 1.0, 0.0, 0.0, 0.0, 0.0, 1.0, 0.0, 1.0, 0.0, 0.0, 1.0, 1.0, 1.0, 0.0, 1.0, 0.0, 1.0, 1.0, 1.0, 0.0, 0.0, 0.0, 0.0, 0.0, 1.0, 0.0, 0.0, 1.0, 1.0, 1.0, 1.0, 1.0, 0.0, 1.0, 1.0, 1.0, 1.0, 0.0, 1.0, 0.0, 1.0, 1.0, 1.0, 1.0, 0.0, 1.0, 0.0, 1.0, 1.0, 1.0, 0.0, 1.0, 0.9913, 1.0, 0.9913, 1.0, 0.0, 1.0, 0.0, 1.0, 0.0, 1.0, 0.0, 1.0, 0.0, 1.0, 0.0, 1.0, 0.0, 1.0, 0.0, 0.0, 0.0, 0.0, 0.0, 0.0, 0.0, 0.0, 0.0, 0.0, 0.0, 0.0, 0.0, 1.0, 1.0, 1.0, 1.0, 1.0, 0.0, 1.0, 0.0, 0.0, 0.0, 0.0, 0.0, 0.0, 0.0, 0.0, 0.0, 0.0, 0.0, 0.0, 0.0, 1.0, 0.0, 1.0, 0.0, 1.0, 0.0, 1.0, 0.0, 1.0, 0.0, 1.0, 0.0, 1.0, 0.0, 1.0, 0.0, 1.0, 0.0, 1.0, 0.0, 1.0, 0.0, 1.0, 0.0, 1.0, 0.0, 0.0, 0.9913, 0.0, 0.9913, 0.0, 0.0, 0.0, 0.0, 0.0, 0.0, 0.0, 0.0, 0.0, 0.0, 0.0, 0.0, 0.0, 1.0, 0.008569, 1.0, 0.9914, 1.0, 0.9914, 1.0, 0.008569, 0.0, 1.0, 1.0, 1.0, 1.0, 1.0, 0.0, 1.0, 0.9913, 1.0, 0.0, 1.0, 0.0, 1.0, 0.9913, 1.0, 0.0, 0.0, 0.0, 0.0, 0.0, 0.0, 0.0, 0.0, 0.0, 1.0, 0.0, 1.0, 0.0, 1.0, 0.0, 1.0, 0.0, 1.0, 0.0, 1.0, 0.0, 0.0, 0.0, 0.0, 0.0, 1.0, 0.0, 0.0, 0.0, 0.0, 0.0, 0.0, 0.0, 0.0, 0.0, 0.0, 0.0, 1.0, 0.0, 0.0, 0.0, 0.0, 0.0, 1.0, 0.0, 1.0, 0.0, 1.0, 0.0, 1.0, 0.0, 1.0, 0.0, 1.0, 0.0, 1.0, 0.0, 1.0, 0.0, 1.0, 0.0, 1.0, 0.0, 1.0, 0.0, 0.0, 0.0, 0.0, 0.0, 1.0, 1.0, 1.0, 1.0, 0.0, 1.0, 0.0, 1.0, 1.0, 1.0, 0.0, 0.0, 0.0, 0.0, 0.0, 1.0, 0.0, 0.0, 0.0, 1.0, 0.0, 1.0, 0.0, 0.0, 0.0, 0.0, 0.0, 0.0, 0.0, 0.0, 0.0, 0.0, 0.0, 0.0, 0.0, 0.0, 0.0, 0.0, 0.0, 1.0, 0.0, 1.0, 0.0, 0.0, 0.0, 0.0, 0.0, 0.0, 1.0, 0.0, 1.0, 0.0, 0.0, 0.0, 0.0, 0.0, 0.0, 0.0, 0.0, 0.0, 0.0, 0.0, 0.0, 0.0, 0.0, 0.0, 0.0, 0.0, 1.0, 0.0, 1.0, 0.0, 0.0, 0.0, 0.0, 0.0, 0.0, 0.0, 0.0, 0.0, 0.0, 1.0, 0.0, 1.0, 1.0, 1.0, 1.0, 1.0, 0.0, 0.0, 0.0, 0.0, 0.0, 0.0, 0.0, 0.0, 0.0, 0.0, 0.0, 0.0, 1.0, 0.0, 1.0, 0.0, 0.0, 1.0, 1.0, 1.0, 0.0, 1.0, 0.0, 1.0, 1.0, 0.0, 0.0, 0.0, 1.0, 0.0, 1.0, 0.0, 0.0, 0.0, 1.0, 0.0, 1.0, 0.0, 1.0, 0.0, 1.0, 0.0, 0.0, 0.0, 0.0, 0.0, 1.0, 0.0, 1.0, 0.0, 0.0, 0.0, 0.0, 0.0, 1.0, 0.0, 0.0, 0.0, 0.0, 0.0, 0.0, 0.0, 0.0, 0.0, 0.0, 0.0, 0.0, 0.0, 0.0, 0.0, 0.0, 0.0, 1.0, 0.0, 1.0, 0.0, 1.0, 0.0, 1.0, 0.0, 0.0, 0.0, 0.0, 0.0, 0.0, 0.0, 0.0, 0.0, 0.0, 0.0, 0.0, 0.0, 0.0, 0.0, 0.0, 0.0, 1.0, 0.0, 1.0, 0.0, 1.0, 0.0, 1.0, 0.0, 1.0, 0.0, 1.0, 0.0, 1.0, 0.0, 1.0, 0.0, 1.0, 0.0, 1.0, 0.0, 1.0, 0.0, 1.0, 0.0, 0.0, 0.0, 0.0, 0.0, 0.0, 0.0, 0.0, 0.0, 1.0, 0.0, 0.0, 0.0, 0.0, 0.0, 1.0, 0.0, 0.0, 0.0, 0.0, 0.0, 0.0, 0.0, 0.0, 0.9913, 0.0, 1.0, 0.008569, 1.0, 0.0, 1.0, 0.9914, 0.9913, 1.0, 1.0, 1.0, 0.0, 1.0, 0.0, 1.0, 0.0, 1.0, 0.0, 1.0, 0.0, 0.0, 0.0, 0.0, 0.0, 0.0, 0.0, 0.0, 1.0, 0.0, 1.0, 0.008569, 0.9913, 0.0, 1.0, 1.0, 0.9913, 1.0, 1.0, 0.9914, 0.0, 1.0, 0.0, 1.0, 0.0, 1.0, 0.0, 1.0, 0.0, 0.0, 0.0, 0.0, 0.0, 0.0, 0.9913, 0.0, 1.0, 0.0, 1.0, 0.008569, 1.0, 1.0, 0.9913, 1.0, 1.0, 0.9914, 0.0, 1.0, 4.488e-05, 1.0, 0.0, 1.0, 0.0, 0.0, 4.488e-05, 0.0, 0.0, 0.0, 0.9913, 0.0, 1.0, 0.008569, 1.0, 0.0, 1.0, 0.9914, 0.9913, 1.0, 1.0, 1.0, 0.0, 1.0, 0.0, 1.0, 0.0, 1.0, 0.0, 0.0, 0.9913, 0.0, 1.0, 0.0, 0.0, 0.0, 1.0, 0.008569, 1.0, 0.9914, 1.0, 1.0, 1.0, 0.0, 0.9913, 1.0, 0.0, 1.0, 0.0, 1.0, 1.0, 1.0, 0.0, 0.0, 1.0, 0.0, 0.9913, 0.0, 0.0, 0.0, 1.0, 0.0, 1.0, 1.0, 1.0, 0.9914, 1.0, 0.008569, 1.0, 1.0, 0.0, 1.0, 0.0, 1.0, 0.9913, 1.0, 0.0, 0.0, 1.0, 0.0, 0.9913, 0.0, 0.0, 0.0, 1.0, 0.0, 1.0, 1.0, 1.0, 0.9914, 1.0, 0.008569, 1.0, 1.0, 0.0, 1.0, 0.0, 1.0, 0.9913, 1.0, 0.0, 0.0, 0.9913, 0.0, 1.0, 0.0, 0.0, 0.0, 1.0, 0.008569, 1.0, 0.9914, 1.0, 1.0, 1.0, 0.0, 0.9913, 1.0, 0.0, 1.0, 0.0, 1.0, 1.0, 1.0, 0.9913, 1.0, 0.9913, 1.0, 1.0, 0.9914, 1.0, 0.9914, 0.9913, 0.0, 0.9913, 0.0, 1.0, 0.008569, 1.0, 0.008569, 0.9913, 0.0, 0.9913, 0.0, 1.0, 0.008569, 1.0, 0.008569, 0.9913, 1.0, 0.9913, 1.0, 1.0, 0.9914, 1.0, 0.9914, 1.0, 0.0, 0.0, 0.0, 0.0, 0.0, 1.0, 0.0, 1.0, 1.0, 0.0, 1.0, 0.0, 1.0, 1.0, 1.0, 0.0, 0.0, 1.0, 0.0, 1.0, 0.0, 0.0, 0.0, 1.0, 0.0, 1.0, 1.0, 1.0, 1.0, 1.0, 0.0, 1.0, 0.0, 1.0, 1.0, 1.0, 1.0, 1.0, 0.0, 1.0, 0.0, 1.0, 1.0, 1.0, 1.0, 1.0, 0.0, 1.0, 0.0, 1.0, 1.0, 1.0, 1.0, 1.0, 0.0, 1.0, 0.0, 1.0, 1.0, 1.0, 1.0, 1.0, 0.0, 1.0, 0.0, 1.0, 1.0, 1.0, 1.0, 1.0, 0.0, 1.0, 0.0, 1.0, 1.0, 1.0, 1.0, 1.0, 0.0, 1.0, 0.0, 1.0, 1.0, 1.0, 1.0, 1.0, 0.0, 1.0, 0.0, 1.0, 1.0, 1.0, 1.0, 1.0, 0.0, 1.0, 0.0, 1.0, 1.0, 1.0, 1.0, 1.0, 0.0, 1.0, 0.0, 1.0, 1.0, 1.0, 1.0, 1.0, 0.0, 1.0, 0.0, 1.0, 1.0, 1.0, 1.0, 1.0, 0.0, 0.0, 0.0, 1.0, 0.0, 1.0, 0.0, 0.0, 0.0, 0.0, 0.0, 1.0, 0.0, 1.0, 0.0, 0.0, 0.0, 0.0, 0.0, 1.0, 0.0, 1.0, 0.0, 0.0, 0.0, 0.0, 0.0, 1.0, 0.0, 1.0, 0.0, 0.0, 0.0, 0.0, 0.0, 1.0, 0.0, 1.0, 0.0, 0.0, 0.0, 0.0, 0.0, 1.0, 0.0, 1.0, 0.0, 0.0, 0.0, 0.0, 0.0, 1.0, 0.0, 1.0, 0.0, 0.0, 0.0, 0.0, 0.0, 1.0, 0.0, 1.0, 0.0, 0.0, 0.0, 0.0, 0.0, 1.0, 0.0, 1.0, 0.0, 0.0, 0.0, 0.0, 0.0, 1.0, 0.0, 1.0, 0.0, 0.0, 0.0, 0.0, 0.0, 1.0, 0.0, 1.0, 0.0, 0.0, 0.0, 1.0, 1.0, 0.0, 1.0, 0.0, 1.0, 1.0, 1.0, 1.0, 1.0, 0.0, 1.0, 0.0, 1.0, 1.0, 1.0, 1.0, 1.0, 0.0, 1.0, 0.0, 1.0, 1.0, 1.0, 1.0, 1.0, 0.0, 1.0, 0.0, 1.0, 1.0, 1.0, 1.0, 1.0, 0.0, 1.0, 0.0, 1.0, 1.0, 1.0, 1.0, 1.0, 0.0, 1.0, 0.0, 1.0, 1.0, 1.0, 1.0, 1.0, 0.0, 1.0, 0.0, 1.0, 1.0, 1.0, 1.0, 1.0, 0.0, 1.0, 0.0, 1.0, 1.0, 1.0, 1.0, 1.0, 0.0, 1.0, 0.0, 1.0, 1.0, 1.0, 1.0, 1.0, 0.0, 1.0, 0.0, 1.0, 1.0, 1.0, 1.0, 1.0, 0.0, 1.0, 0.0, 1.0, 1.0, 1.0, 1.0, 1.0, 0.0, 1.0, 0.0, 1.0, 1.0, 1.0, 0.0, 0.0, 1.0, 0.0, 1.0, 0.0, 0.0, 0.0, 1.0, 0.0, 1.0, 1.0, 1.0, 1.0, 1.0, 0.0, 1.0, 0.0, 1.0, 1.0, 1.0, 1.0, 1.0, 0.0, 1.0, 0.0, 1.0, 1.0, 1.0, 1.0, 1.0, 0.0, 1.0, 0.0, 1.0, 1.0, 1.0, 1.0, 1.0, 0.0, 1.0, 0.0, 1.0, 1.0, 1.0, 1.0, 1.0, 0.0, 1.0, 0.0, 1.0, 1.0, 1.0, 1.0, 1.0, 0.0, 1.0, 0.0, 1.0, 1.0, 1.0, 1.0, 1.0, 0.0, 1.0, 0.0, 1.0, 1.0, 1.0, 1.0, 1.0, 0.0, 1.0, 0.0, 1.0, 1.0, 1.0, 1.0, 1.0, 0.0, 1.0, 0.0, 1.0, 1.0, 1.0, 1.0, 1.0, 0.0, 1.0, 0.0, 1.0, 1.0, 1.0, 1.0, 1.0, 0.0, 1.0, 0.0, 1.0, 1.0, 1.0, 1.0, 1.0, 0.0, 0.0, 0.0, 1.0, 0.0, 1.0, 0.0, 0.0, 0.0, 0.0, 0.0, 1.0, 0.0, 1.0, 0.0, 0.0, 0.0, 0.0, 0.0, 1.0, 0.0, 1.0, 0.0, 0.0, 0.0, 0.0, 0.0, 1.0, 0.0, 1.0, 0.0, 0.0, 0.0, 0.0, 0.0, 1.0, 0.0, 1.0, 0.0, 0.0, 0.0, 0.0, 0.0, 1.0, 0.0, 1.0, 0.0, 0.0, 0.0, 0.0, 0.0, 1.0, 0.0, 1.0, 0.0, 0.0, 0.0, 0.0, 0.0, 1.0, 0.0, 1.0, 0.0, 0.0, 0.0, 0.0, 0.0, 1.0, 0.0, 1.0, 0.0, 0.0, 0.0, 0.0, 0.0, 1.0, 0.0, 1.0, 0.0, 0.0, 0.0, 0.0, 0.0, 1.0, 0.0, 1.0, 0.0, 0.0, 0.0, 1.0, 1.0, 0.0, 1.0, 0.0, 1.0, 1.0, 1.0, 1.0, 1.0, 0.0, 1.0, 0.0, 1.0, 1.0, 1.0, 1.0, 1.0, 0.0, 1.0, 0.0, 1.0, 1.0, 1.0, 1.0, 1.0, 0.0, 1.0, 0.0, 1.0, 1.0, 1.0, 1.0, 1.0, 0.0, 1.0, 0.0, 1.0, 1.0, 1.0, 1.0, 1.0, 0.0, 1.0, 0.0, 1.0, 1.0, 1.0, 1.0, 1.0, 0.0, 1.0, 0.0, 1.0, 1.0, 1.0, 1.0, 1.0, 0.0, 1.0, 0.0, 1.0, 1.0, 1.0, 1.0, 1.0, 0.0, 1.0, 0.0, 1.0, 1.0, 1.0, 1.0, 1.0, 0.0, 1.0, 0.0, 1.0, 1.0, 1.0, 1.0, 1.0, 0.0, 1.0, 0.0, 1.0, 1.0, 1.0, 1.0, 1.0, 0.0, 1.0, 0.0, 1.0, 1.0, 1.0, 1.0, 0.0, 1.0, 1.0, 1.0, 1.0, 1.0, 0.0, 0.0, 0.0, 0.0, 0.0, 0.0, 0.0, 0.0, 0.0, 0.0, 0.0, 0.0, 1.0, 1.0, 1.0, 1.0, 0.0, 0.0, 0.0, 1.0, 0.0, 1.0, 1.0, 0.0, 1.0, 1.0, 0.0, 1.0, 1.0, 1.0, 1.0, 1.0, 0.0, 0.0, 0.0, 1.0, 0.0, 1.0, 0.0, 0.0, 0.0, 0.0, 0.0, 1.0, 0.0, 1.0, 0.0, 0.0, 0.0, 0.0, 1.0, 0.0, 0.0, 0.0, 0.0, 0.0, 1.0, 0.0, 1.0, 1.0, 1.0, 1.0, 1.0, 0.0, 1.0, 0.0, 1.0, 0.0, 0.0, 0.0, 0.0, 0.0, 1.0, 0.0, 0.0, 0.0, 0.0, 0.0, 0.0, 0.0, 0.0, 0.0, 1.0, 0.0, 1.0, 0.0, 1.0, 0.0, 1.0, 0.0, 1.0, 0.0, 1.0, 0.0, 1.0, 0.0, 1.0, 1.0, 1.0, 0.0, 1.0, 0.0, 1.0, 1.0, 1.0, 0.0, 0.0, 0.0, 0.0, 0.0, 0.0, 0.0, 0.0, 1.0, 0.9914, 1.0, 0.008569, 1.0, 0.008569, 1.0, 0.9914, 1.0, 0.0, 1.0, 1.0, 1.0, 1.0, 1.0, 0.0, 0.9913, 0.0, 0.0, 0.0, 0.0, 0.0, 0.9913, 0.0, 0.0, 1.0, 0.0, 0.0, 0.0, 0.0, 0.0, 1.0, 0.0, 0.0, 0.0, 1.0, 0.0, 1.0, 0.0, 0.0, 1.0, 1.0, 0.0, 1.0, 0.0, 1.0, 1.0, 1.0, 1.0, 0.0, 0.0, 0.0, 0.0, 0.0, 1.0, 0.0, 0.0, 0.0, 0.0, 1.0, 0.0, 1.0, 0.0, 0.0, 1.0, 1.0, 1.0, 0.0, 1.0, 0.0, 1.0, 1.0, 1.0, 0.0, 0.0, 0.0, 0.0, 0.0, 1.0, 0.0, 0.0, 1.0, 1.0, 1.0, 1.0, 1.0, 0.0, 1.0, 1.0, 1.0, 1.0, 0.0, 1.0, 0.0, 1.0, 1.0, 1.0, 1.0, 0.0, 1.0, 0.0, 1.0, 1.0, 1.0, 0.0, 1.0, 0.9913, 1.0, 0.9913, 1.0, 0.0, 1.0, 0.0, 1.0, 0.0, 1.0, 0.0, 1.0, 0.0, 1.0, 0.0, 1.0, 0.0, 1.0, 0.0, 0.0, 0.0, 0.0, 0.0, 0.0, 0.0, 0.0, 0.0, 0.0, 0.0, 0.0, 0.0, 1.0, 1.0, 1.0, 1.0, 1.0, 0.0, 1.0, 0.0, 0.0, 0.0, 0.0, 0.0, 0.0, 0.0, 0.0, 0.0, 0.0, 0.0, 0.0, 0.0, 1.0, 0.0, 1.0, 0.0, 1.0, 0.0, 1.0, 0.0, 1.0, 0.0, 1.0, 0.0, 1.0, 0.0, 1.0, 0.0, 1.0, 0.0, 1.0, 0.0, 1.0, 0.0, 1.0, 0.0, 1.0, 0.0, 0.0, 0.9913, 0.0, 0.9913, 0.0, 0.0, 0.0, 0.0, 0.0, 0.0, 0.0, 0.0, 0.0, 0.0, 0.0, 0.0, 0.0, 1.0, 0.008569, 1.0, 0.9914, 1.0, 0.9914, 1.0, 0.008569, 0.0, 1.0, 1.0, 1.0, 1.0, 1.0, 0.0, 1.0, 0.9913, 1.0, 0.0, 1.0, 0.0, 1.0, 0.9913, 1.0, 0.0, 0.0, 0.0, 0.0, 0.0, 0.0, 0.0, 0.0, 0.0, 1.0, 0.0, 1.0, 0.0, 1.0, 0.0, 1.0, 0.0, 1.0, 0.0, 1.0, 0.0, 0.0, 0.0, 0.0, 0.0, 1.0, 0.0, 0.0, 0.0, 0.0, 0.0, 0.0, 0.0, 0.0, 0.0, 0.0, 0.0, 1.0, 0.0, 0.0, 0.0, 0.0, 0.0, 1.0, 0.0, 1.0, 0.0, 1.0, 0.0, 1.0, 0.0, 1.0, 0.0, 1.0, 0.0, 1.0, 0.0, 1.0, 0.0, 1.0, 0.0, 1.0, 0.0, 1.0, 0.0, 0.0, 0.0, 0.0, 0.0, 1.0, 1.0, 1.0, 1.0, 0.0, 1.0, 0.0, 1.0, 1.0, 1.0, 0.0, 0.0, 0.0, 0.0, 0.0, 1.0, 0.0, 0.0, 0.0, 1.0, 0.0, 1.0, 0.0, 0.0, 0.0, 0.0, 0.0, 0.0, 0.0, 0.0, 0.0, 0.0, 0.0, 0.0, 0.0, 0.0, 0.0, 0.0, 0.0, 1.0, 0.0, 1.0, 0.0, 0.0, 0.0, 0.0, 0.0, 0.0, 1.0, 0.0, 1.0, 0.0, 0.0, 0.0, 0.0, 0.0, 0.0, 0.0, 0.0, 0.0, 0.0, 0.0, 0.0, 0.0, 0.0, 0.0, 0.0, 0.0, 1.0, 0.0, 1.0, 0.0, 0.0, 0.0, 0.0, 0.0, 0.0, 0.0, 0.0, 0.0, 0.0, 1.0, 0.0, 1.0, 1.0, 1.0, 1.0, 1.0, 0.0, 0.0, 0.0, 0.0, 0.0, 0.0, 0.0, 0.0, 0.0, 0.0, 0.0, 0.0, 1.0, 0.0, 1.0, 0.0, 0.0, 1.0, 1.0, 1.0, 0.0, 1.0, 0.0, 1.0, 1.0, 0.0, 0.0, 0.0, 1.0, 0.0, 1.0, 0.0, 0.0, 0.0, 1.0, 0.0, 1.0, 0.0, 1.0, 0.0, 1.0, 0.0, 0.0, 0.0, 0.0, 0.0, 1.0, 0.0, 1.0, 0.0, 0.0, 0.0, 0.0, 0.0, 1.0, 0.0, 0.0, 0.0, 0.0, 0.0, 0.0, 0.0, 0.0, 0.0, 0.0, 0.0, 0.0, 0.0, 0.0, 0.0, 0.0, 0.0, 1.0, 0.0, 1.0, 0.0, 1.0, 0.0, 1.0, 0.0, 0.0, 0.0, 0.0, 0.0, 0.0, 0.0, 0.0, 0.0, 0.0, 0.0, 0.0, 0.0, 0.0, 0.0, 0.0, 0.0, 1.0, 0.0, 1.0, 0.0, 1.0, 0.0, 1.0, 0.0, 1.0, 0.0, 1.0, 0.0, 1.0, 0.0, 1.0, 0.0, 1.0, 0.0, 1.0, 0.0, 1.0, 0.0, 1.0, 0.0, 0.0, 0.0, 0.0, 0.0, 0.0, 0.0, 0.0, 0.0, 1.0, 0.0, 0.0, 0.0, 0.0, 0.0, 1.0, 0.0, 0.0, 0.0, 0.0, 0.0, 0.0, 0.0, 0.0, 0.9913, 0.0, 1.0, 0.008569, 1.0, 0.0, 1.0, 0.9914, 0.9913, 1.0, 1.0, 1.0, 0.0, 1.0, 0.0, 1.0, 0.0, 1.0, 0.0, 1.0, 0.0, 0.0, 0.0, 0.0, 0.0, 0.0, 0.0, 0.0, 1.0, 0.0, 1.0, 0.008569, 0.9913, 0.0, 1.0, 1.0, 0.9913, 1.0, 1.0, 0.9914, 0.0, 1.0, 0.0, 1.0, 0.0, 1.0, 0.0, 1.0, 0.0, 0.0, 0.0, 0.0, 0.0, 0.0, 0.9913, 0.0, 1.0, 0.0, 1.0, 0.008569, 1.0, 1.0, 0.9913, 1.0, 1.0, 0.9914, 0.0, 1.0, 4.488e-05, 1.0, 0.0, 1.0, 0.0, 0.0, 4.488e-05, 0.0, 0.0, 0.0, 0.9913, 0.0, 1.0, 0.008569, 1.0, 0.0, 1.0, 0.9914, 0.9913, 1.0, 1.0, 1.0, 0.0, 1.0, 0.0, 1.0, 0.0, 1.0, 0.0, 0.0, 0.9913, 0.0, 1.0, 0.0, 0.0, 0.0, 1.0, 0.008569, 1.0, 0.9914, 1.0, 1.0, 1.0, 0.0, 0.9913, 1.0, 0.0, 1.0, 0.0, 1.0, 1.0, 1.0, 0.0, 0.0, 1.0, 0.0, 0.9913, 0.0, 0.0, 0.0, 1.0, 0.0, 1.0, 1.0, 1.0, 0.9914, 1.0, 0.008569, 1.0, 1.0, 0.0, 1.0, 0.0, 1.0, 0.9913, 1.0, 0.0, 0.0, 1.0, 0.0, 0.9913, 0.0, 0.0, 0.0, 1.0, 0.0, 1.0, 1.0, 1.0, 0.9914, 1.0, 0.008569, 1.0, 1.0, 0.0, 1.0, 0.0, 1.0, 0.9913, 1.0, 0.0, 0.0, 0.9913, 0.0, 1.0, 0.0, 0.0, 0.0, 1.0, 0.008569, 1.0, 0.9914, 1.0, 1.0, 1.0, 0.0, 0.9913, 1.0, 0.0, 1.0, 0.0, 1.0, 1.0, 1.0, 0.9913, 1.0, 0.9913, 1.0, 1.0, 0.9914, 1.0, 0.9914, 0.9913, 0.0, 0.9913, 0.0, 1.0, 0.008569, 1.0, 0.008569, 0.9913, 0.0, 0.9913, 0.0, 1.0, 0.008569, 1.0, 0.008569, 0.9913, 1.0, 0.9913, 1.0, 1.0, 0.9914, 1.0, 0.9914, 1.0, 0.0, 0.0, 0.0, 0.0, 0.0, 1.0, 0.0, 1.0, 1.0, 0.0, 1.0, 0.0, 1.0, 1.0, 1.0, 1.0, 0.0, 1.0, 1.0, 1.0, 1.0, 1.0, 0.0, 0.0, 0.0, 0.0, 0.0, 0.0, 0.0, 0.0, 0.0, 0.0, 0.0, 0.0, 1.0, 1.0, 1.0, 1.0, 0.0, 0.0, 0.0, 1.0, 0.0, 1.0, 1.0, 0.0, 1.0, 1.0, 0.0, 1.0, 1.0, 1.0, 1.0, 1.0, 0.0, 0.0, 0.0, 1.0, 0.0, 1.0, 0.0, 0.0, 0.0, 0.0, 0.0, 1.0, 0.0, 1.0, 0.0, 0.0, 0.0, 0.0, 1.0, 0.0, 0.0, 0.0, 0.0, 0.0, 1.0, 0.0, 1.0, 1.0, 1.0, 1.0, 1.0, 0.0, 1.0, 0.0, 1.0, 0.0, 0.0, 0.0, 0.0, 0.0, 1.0, 0.0, 0.0, 0.0, 0.0, 0.0, 0.0, 0.0, 0.0, 0.0, 1.0, 0.0, 1.0, 0.0, 1.0, 0.0, 1.0, 0.0, 1.0, 0.0, 1.0, 0.0, 1.0, 0.0, 1.0, 1.0, 1.0, 0.0, 1.0, 0.0, 1.0, 1.0, 1.0, 0.0, 0.0, 0.0, 0.0, 0.0, 0.0, 0.0, 0.0, 1.0, 0.9914, 1.0, 0.008569, 1.0, 0.008569, 1.0, 0.9914, 1.0, 0.0, 1.0, 1.0, 1.0, 1.0, 1.0, 0.0, 0.9913, 0.0, 0.0, 0.0, 0.0, 0.0, 0.9913, 0.0, 0.0, 1.0, 0.0, 0.0, 0.0, 0.0, 0.0, 1.0, 0.0, 0.0, 0.0, 1.0, 0.0, 1.0, 0.0, 0.0, 1.0, 1.0, 0.0, 1.0, 0.0, 1.0, 1.0, 1.0, 1.0, 0.0, 0.0, 0.0, 0.0, 0.0, 1.0, 0.0, 0.0, 0.0, 0.0, 1.0, 0.0, 1.0, 0.0, 0.0, 1.0, 1.0, 1.0, 0.0, 1.0, 0.0, 1.0, 1.0, 1.0, 0.0, 0.0, 0.0, 0.0, 0.0, 1.0, 0.0, 0.0, 1.0, 1.0, 1.0, 1.0, 1.0, 0.0, 1.0, 1.0, 1.0, 1.0, 0.0, 1.0, 0.0, 1.0, 1.0, 1.0, 1.0, 0.0, 1.0, 0.0, 1.0, 1.0, 1.0, 0.0, 1.0, 0.9913, 1.0, 0.9913, 1.0, 0.0, 1.0, 0.0, 1.0, 0.0, 1.0, 0.0, 1.0, 0.0, 1.0, 0.0, 1.0, 0.0, 1.0, 0.0, 0.0, 0.0, 0.0, 0.0, 0.0, 0.0, 0.0, 0.0, 0.0, 0.0, 0.0, 0.0, 1.0, 1.0, 1.0, 1.0, 1.0, 0.0, 1.0, 0.0, 0.0, 0.0, 0.0, 0.0, 0.0, 0.0, 0.0, 0.0, 0.0, 0.0, 0.0, 0.0, 1.0, 0.0, 1.0, 0.0, 1.0, 0.0, 1.0, 0.0, 1.0, 0.0, 1.0, 0.0, 1.0, 0.0, 1.0, 0.0, 1.0, 0.0, 1.0, 0.0, 1.0, 0.0, 1.0, 0.0, 1.0, 0.0, 0.0, 0.9913, 0.0, 0.9913, 0.0, 0.0, 0.0, 0.0, 0.0, 0.0, 0.0, 0.0, 0.0, 0.0, 0.0, 0.0, 0.0, 1.0, 0.008569, 1.0, 0.9914, 1.0, 0.9914, 1.0, 0.008569, 0.0, 1.0, 1.0, 1.0, 1.0, 1.0, 0.0, 1.0, 0.9913, 1.0, 0.0, 1.0, 0.0, 1.0, 0.9913, 1.0, 0.0, 0.0, 0.0, 0.0, 0.0, 0.0, 0.0, 0.0, 0.0, 1.0, 0.0, 1.0, 0.0, 1.0, 0.0, 1.0, 0.0, 1.0, 0.0, 1.0, 0.0, 0.0, 0.0, 0.0, 0.0, 1.0, 0.0, 0.0, 0.0, 0.0, 0.0, 0.0, 0.0, 0.0, 0.0, 0.0, 0.0, 1.0, 0.0, 0.0, 0.0, 0.0, 0.0, 1.0, 0.0, 1.0, 0.0, 1.0, 0.0, 1.0, 0.0, 1.0, 0.0, 1.0, 0.0, 1.0, 0.0, 1.0, 0.0, 1.0, 0.0, 1.0, 0.0, 1.0, 0.0, 0.0, 0.0, 0.0, 0.0, 1.0, 1.0, 1.0, 1.0, 0.0, 1.0, 0.0, 1.0, 1.0, 1.0, 0.0, 0.0, 0.0, 0.0, 0.0, 1.0, 0.0, 0.0, 0.0, 1.0, 0.0, 1.0, 0.0, 0.0, 0.0, 0.0, 0.0, 0.0, 0.0, 0.0, 0.0, 0.0, 0.0, 0.0, 0.0, 0.0, 0.0, 0.0, 0.0, 1.0, 0.0, 1.0, 0.0, 0.0, 0.0, 0.0, 0.0, 0.0, 1.0, 0.0, 1.0, 0.0, 0.0, 0.0, 0.0, 0.0, 0.0, 0.0, 0.0, 0.0, 0.0, 0.0, 0.0, 0.0, 0.0, 0.0, 0.0, 0.0, 1.0, 0.0, 1.0, 0.0, 0.0, 0.0, 0.0, 0.0, 0.0, 0.0, 0.0, 0.0, 0.0, 1.0, 0.0, 1.0, 1.0, 1.0, 1.0, 1.0, 0.0, 0.0, 0.0, 0.0, 0.0, 0.0, 0.0, 0.0, 0.0, 0.0, 0.0, 0.0, 1.0, 0.0, 1.0, 0.0, 0.0, 1.0, 1.0, 1.0, 0.0, 1.0, 0.0, 1.0, 1.0, 0.0, 0.0, 0.0, 1.0, 0.0, 1.0, 0.0, 0.0, 0.0, 1.0, 0.0, 1.0, 0.0, 1.0, 0.0, 1.0, 0.0, 0.0, 0.0, 0.0, 0.0, 1.0, 0.0, 1.0, 0.0, 0.0, 0.0, 0.0, 0.0, 1.0, 0.0, 0.0, 0.0, 0.0, 0.0, 0.0, 0.0, 0.0, 0.0, 0.0, 0.0, 0.0, 0.0, 0.0, 0.0, 0.0, 0.0, 1.0, 0.0, 1.0, 0.0, 1.0, 0.0, 1.0, 0.0, 0.0, 0.0, 0.0, 0.0, 0.0, 0.0, 0.0, 0.0, 0.0, 0.0, 0.0, 0.0, 0.0, 0.0, 0.0, 0.0, 1.0, 0.0, 1.0, 0.0, 1.0, 0.0, 1.0, 0.0, 1.0, 0.0, 1.0, 0.0, 1.0, 0.0, 1.0, 0.0, 1.0, 0.0, 1.0, 0.0, 1.0, 0.0, 1.0, 0.0, 0.0, 0.0, 0.0, 0.0, 0.0, 0.0, 0.0, 0.0, 1.0, 0.0, 0.0, 0.0, 0.0, 0.0, 1.0, 0.0, 0.0, 0.0, 0.0, 0.0, 0.0, 0.0, 0.0, 0.9913, 0.0, 1.0, 0.008569, 1.0, 0.0, 1.0, 0.9914, 0.9913, 1.0, 1.0, 1.0, 0.0, 1.0, 0.0, 1.0, 0.0, 1.0, 0.0, 1.0, 0.0, 0.0, 0.0, 0.0, 0.0, 0.0, 0.0, 0.0, 1.0, 0.0, 1.0, 0.008569, 0.9913, 0.0, 1.0, 1.0, 0.9913, 1.0, 1.0, 0.9914, 0.0, 1.0, 0.0, 1.0, 0.0, 1.0, 0.0, 1.0, 0.0, 0.0, 0.0, 0.0, 0.0, 0.0, 0.9913, 0.0, 1.0, 0.0, 1.0, 0.008569, 1.0, 1.0, 0.9913, 1.0, 1.0, 0.9914, 0.0, 1.0, 4.488e-05, 1.0, 0.0, 1.0, 0.0, 0.0, 4.488e-05, 0.0, 0.0, 0.0, 0.9913, 0.0, 1.0, 0.008569, 1.0, 0.0, 1.0, 0.9914, 0.9913, 1.0, 1.0, 1.0, 0.0, 1.0, 0.0, 1.0, 0.0, 1.0, 0.0, 0.0, 0.9913, 0.0, 1.0, 0.0, 0.0, 0.0, 1.0, 0.008569, 1.0, 0.9914, 1.0, 1.0, 1.0, 0.0, 0.9913, 1.0, 0.0, 1.0, 0.0, 1.0, 1.0, 1.0, 0.0, 0.0, 1.0, 0.0, 0.9913, 0.0, 0.0, 0.0, 1.0, 0.0, 1.0, 1.0, 1.0, 0.9914, 1.0, 0.008569, 1.0, 1.0, 0.0, 1.0, 0.0, 1.0, 0.9913, 1.0, 0.0, 0.0, 1.0, 0.0, 0.9913, 0.0, 0.0, 0.0, 1.0, 0.0, 1.0, 1.0, 1.0, 0.9914, 1.0, 0.008569, 1.0, 1.0, 0.0, 1.0, 0.0, 1.0, 0.9913, 1.0, 0.0, 0.0, 0.9913, 0.0, 1.0, 0.0, 0.0, 0.0, 1.0, 0.008569, 1.0, 0.9914, 1.0, 1.0, 1.0, 0.0, 0.9913, 1.0, 0.0, 1.0, 0.0, 1.0, 1.0, 1.0, 0.9913, 1.0, 0.9913, 1.0, 1.0, 0.9914, 1.0, 0.9914, 0.9913, 0.0, 0.9913, 0.0, 1.0, 0.008569, 1.0, 0.008569, 0.9913, 0.0, 0.9913, 0.0, 1.0, 0.008569, 1.0, 0.008569, 0.9913, 1.0, 0.9913, 1.0, 1.0, 0.9914, 1.0, 0.9914, 1.0, 0.0, 0.0, 0.0, 0.0, 0.0, 1.0, 0.0, 1.0, 1.0, 0.0, 1.0, 0.0, 1.0, 1.0, 1.0, 0.0, 0.0, 1.0, 0.0, 1.0, 0.0, 0.0, 0.0, 1.0, 0.0, 1.0, 1.0, 1.0, 1.0, 1.0, 0.0, 1.0, 0.0, 1.0, 1.0, 1.0, 1.0, 1.0, 0.0, 1.0, 0.0, 1.0, 1.0, 1.0, 1.0, 1.0, 0.0, 1.0, 0.0, 1.0, 1.0, 1.0, 1.0, 1.0, 0.0, 1.0, 0.0, 1.0, 1.0, 1.0, 1.0, 1.0, 0.0, 1.0, 0.0, 1.0, 1.0, 1.0, 1.0, 1.0, 0.0, 1.0, 0.0, 1.0, 1.0, 1.0, 1.0, 1.0, 0.0, 1.0, 0.0, 1.0, 1.0, 1.0, 1.0, 1.0, 0.0, 1.0, 0.0, 1.0, 1.0, 1.0, 1.0, 1.0, 0.0, 1.0, 0.0, 1.0, 1.0, 1.0, 1.0, 1.0, 0.0, 1.0, 0.0, 1.0, 1.0, 1.0, 1.0, 1.0, 0.0, 1.0, 0.0, 1.0, 1.0, 1.0, 1.0, 1.0, 0.0, 0.0, 0.0, 1.0, 0.0, 1.0, 0.0, 0.0, 0.0, 0.0, 0.0, 1.0, 0.0, 1.0, 0.0, 0.0, 0.0, 0.0, 0.0, 1.0, 0.0, 1.0, 0.0, 0.0, 0.0, 0.0, 0.0, 1.0, 0.0, 1.0, 0.0, 0.0, 0.0, 0.0, 0.0, 1.0, 0.0, 1.0, 0.0, 0.0, 0.0, 0.0, 0.0, 1.0, 0.0, 1.0, 0.0, 0.0, 0.0, 0.0, 0.0, 1.0, 0.0, 1.0, 0.0, 0.0, 0.0, 0.0, 0.0, 1.0, 0.0, 1.0, 0.0, 0.0, 0.0, 0.0, 0.0, 1.0, 0.0, 1.0, 0.0, 0.0, 0.0, 0.0, 0.0, 1.0, 0.0, 1.0, 0.0, 0.0, 0.0, 0.0, 0.0, 1.0, 0.0, 1.0, 0.0, 0.0, 0.0, 1.0, 1.0, 0.0, 1.0, 0.0, 1.0, 1.0, 1.0, 1.0, 1.0, 0.0, 1.0, 0.0, 1.0, 1.0, 1.0, 1.0, 1.0, 0.0, 1.0, 0.0, 1.0, 1.0, 1.0, 1.0, 1.0, 0.0, 1.0, 0.0, 1.0, 1.0, 1.0, 1.0, 1.0, 0.0, 1.0, 0.0, 1.0, 1.0, 1.0, 1.0, 1.0, 0.0, 1.0, 0.0, 1.0, 1.0, 1.0, 1.0, 1.0, 0.0, 1.0, 0.0, 1.0, 1.0, 1.0, 1.0, 1.0, 0.0, 1.0, 0.0, 1.0, 1.0, 1.0, 1.0, 1.0, 0.0, 1.0, 0.0, 1.0, 1.0, 1.0, 1.0, 1.0, 0.0, 1.0, 0.0, 1.0, 1.0, 1.0, 1.0, 1.0, 0.0, 1.0, 0.0, 1.0, 1.0, 1.0, 1.0, 1.0, 0.0, 1.0, 0.0, 1.0, 1.0, 1.0, 1.0, 0.0, 1.0, 1.0, 1.0, 1.0, 1.0, 0.0, 0.0, 0.0, 0.0, 0.0, 0.0, 0.0, 0.0, 0.0, 0.0, 0.0, 0.0, 1.0, 1.0, 1.0, 1.0, 0.0, 0.0, 0.0, 1.0, 0.0, 1.0, 1.0, 0.0, 1.0, 1.0, 0.0, 1.0, 1.0, 1.0, 1.0, 1.0, 0.0, 0.0, 0.0, 1.0, 0.0, 1.0, 0.0, 0.0, 0.0, 0.0, 0.0, 1.0, 0.0, 1.0, 0.0, 0.0, 0.0, 0.0, 1.0, 0.0, 0.0, 0.0, 0.0, 0.0, 1.0, 0.0, 1.0, 1.0, 1.0, 1.0, 1.0, 0.0, 1.0, 0.0, 1.0, 0.0, 0.0, 0.0, 0.0, 0.0, 1.0, 0.0, 0.0, 0.0, 0.0, 0.0, 0.0, 0.0, 0.0, 0.0, 1.0, 0.0, 1.0, 0.0, 1.0, 0.0, 1.0, 0.0, 1.0, 0.0, 1.0, 0.0, 1.0, 0.0, 1.0, 1.0, 1.0, 0.0, 1.0, 0.0, 1.0, 1.0, 1.0, 0.0, 0.0, 0.0, 0.0, 0.0, 0.0, 0.0, 0.0, 1.0, 0.9914, 1.0, 0.008569, 1.0, 0.008569, 1.0, 0.9914, 1.0, 0.0, 1.0, 1.0, 1.0, 1.0, 1.0, 0.0, 0.9913, 0.0, 0.0, 0.0, 0.0, 0.0, 0.9913, 0.0, 0.0, 1.0, 0.0, 0.0, 0.0, 0.0, 0.0, 1.0, 0.0, 0.0, 0.0, 1.0, 0.0, 1.0, 0.0, 0.0, 1.0, 1.0, 0.0, 1.0, 0.0, 1.0, 1.0, 1.0, 1.0, 0.0, 0.0, 0.0, 0.0, 0.0, 1.0, 0.0, 0.0, 0.0, 0.0, 1.0, 0.0, 1.0, 0.0, 0.0, 1.0, 1.0, 1.0, 0.0, 1.0, 0.0, 1.0, 1.0, 1.0, 0.0, 0.0, 0.0, 0.0, 0.0, 1.0, 0.0, 0.0, 1.0, 1.0, 1.0, 1.0, 1.0, 0.0, 1.0, 1.0, 1.0, 1.0, 0.0, 1.0, 0.0, 1.0, 1.0, 1.0, 1.0, 0.0, 1.0, 0.0, 1.0, 1.0, 1.0, 0.0, 1.0, 0.9913, 1.0, 0.9913, 1.0, 0.0, 1.0, 0.0, 1.0, 0.0, 1.0, 0.0, 1.0, 0.0, 1.0, 0.0, 1.0, 0.0, 1.0, 0.0, 0.0, 0.0, 0.0, 0.0, 0.0, 0.0, 0.0, 0.0, 0.0, 0.0, 0.0, 0.0, 1.0, 1.0, 1.0, 1.0, 1.0, 0.0, 1.0, 0.0, 0.0, 0.0, 0.0, 0.0, 0.0, 0.0, 0.0, 0.0, 0.0, 0.0, 0.0, 0.0, 1.0, 0.0, 1.0, 0.0, 1.0, 0.0, 1.0, 0.0, 1.0, 0.0, 1.0, 0.0, 1.0, 0.0, 1.0, 0.0, 1.0, 0.0, 1.0, 0.0, 1.0, 0.0, 1.0, 0.0, 1.0, 0.0, 0.0, 0.9913, 0.0, 0.9913, 0.0, 0.0, 0.0, 0.0, 0.0, 0.0, 0.0, 0.0, 0.0, 0.0, 0.0, 0.0, 0.0, 1.0, 0.008569, 1.0, 0.9914, 1.0, 0.9914, 1.0, 0.008569, 0.0, 1.0, 1.0, 1.0, 1.0, 1.0, 0.0, 1.0, 0.9913, 1.0, 0.0, 1.0, 0.0, 1.0, 0.9913, 1.0, 0.0, 0.0, 0.0, 0.0, 0.0, 0.0, 0.0, 0.0, 0.0, 1.0, 0.0, 1.0, 0.0, 1.0, 0.0, 1.0, 0.0, 1.0, 0.0, 1.0, 0.0, 0.0, 0.0, 0.0, 0.0, 1.0, 0.0, 0.0, 0.0, 0.0, 0.0, 0.0, 0.0, 0.0, 0.0, 0.0, 0.0, 1.0, 0.0, 0.0, 0.0, 0.0, 0.0, 1.0, 0.0, 1.0, 0.0, 1.0, 0.0, 1.0, 0.0, 1.0, 0.0, 1.0, 0.0, 1.0, 0.0, 1.0, 0.0, 1.0, 0.0, 1.0, 0.0, 1.0, 0.0, 0.0, 0.0, 0.0, 0.0, 1.0, 1.0, 1.0, 1.0, 0.0, 1.0, 0.0, 1.0, 1.0, 1.0, 0.0, 0.0, 0.0, 0.0, 0.0, 1.0, 0.0, 0.0, 0.0, 1.0, 0.0, 1.0, 0.0, 0.0, 0.0, 0.0, 0.0, 0.0, 0.0, 0.0, 0.0, 0.0, 0.0, 0.0, 0.0, 0.0, 0.0, 0.0, 0.0, 1.0, 0.0, 1.0, 0.0, 0.0, 0.0, 0.0, 0.0, 0.0, 1.0, 0.0, 1.0, 0.0, 0.0, 0.0, 0.0, 0.0, 0.0, 0.0, 0.0, 0.0, 0.0, 0.0, 0.0, 0.0, 0.0, 0.0, 0.0, 0.0, 1.0, 0.0, 1.0, 0.0, 0.0, 0.0, 0.0, 0.0, 0.0, 0.0, 0.0, 0.0, 0.0, 1.0, 0.0, 1.0, 1.0, 1.0, 1.0, 1.0, 0.0, 0.0, 0.0, 0.0, 0.0, 0.0, 0.0, 0.0, 0.0, 0.0, 0.0, 0.0, 1.0, 0.0, 1.0, 0.0, 0.0, 1.0, 1.0, 1.0, 0.0, 1.0, 0.0, 1.0, 1.0, 0.0, 0.0, 0.0, 1.0, 0.0, 1.0, 0.0, 0.0, 0.0, 1.0, 0.0, 1.0, 0.0, 1.0, 0.0, 1.0, 0.0, 0.0, 0.0, 0.0, 0.0, 1.0, 0.0, 1.0, 0.0, 0.0, 0.0, 0.0, 0.0, 1.0, 0.0, 0.0, 0.0, 0.0, 0.0, 0.0, 0.0, 0.0, 0.0, 0.0, 0.0, 0.0, 0.0, 0.0, 0.0, 0.0, 0.0, 1.0, 0.0, 1.0, 0.0, 1.0, 0.0, 1.0, 0.0, 0.0, 0.0, 0.0, 0.0, 0.0, 0.0, 0.0, 0.0, 0.0, 0.0, 0.0, 0.0, 0.0, 0.0, 0.0, 0.0, 1.0, 0.0, 1.0, 0.0, 1.0, 0.0, 1.0, 0.0, 1.0, 0.0, 1.0, 0.0, 1.0, 0.0, 1.0, 0.0, 1.0, 0.0, 1.0, 0.0, 1.0, 0.0, 1.0, 0.0, 0.0, 0.0, 0.0, 0.0, 0.0, 0.0, 0.0, 0.0, 1.0, 0.0, 0.0, 0.0, 0.0, 0.0, 1.0, 0.0, 0.0, 0.0, 0.0, 0.0, 0.0, 0.0, 0.0, 0.9913, 0.0, 1.0, 0.008569, 1.0, 0.0, 1.0, 0.9914, 0.9913, 1.0, 1.0, 1.0, 0.0, 1.0, 0.0, 1.0, 0.0, 1.0, 0.0, 1.0, 0.0, 0.0, 0.0, 0.0, 0.0, 0.0, 0.0, 0.0, 1.0, 0.0, 1.0, 0.008569, 0.9913, 0.0, 1.0, 1.0, 0.9913, 1.0, 1.0, 0.9914, 0.0, 1.0, 0.0, 1.0, 0.0, 1.0, 0.0, 1.0, 0.0, 0.0, 0.0, 0.0, 0.0, 0.0, 0.9913, 0.0, 1.0, 0.0, 1.0, 0.008569, 1.0, 1.0, 0.9913, 1.0, 1.0, 0.9914, 0.0, 1.0, 4.488e-05, 1.0, 0.0, 1.0, 0.0, 0.0, 4.488e-05, 0.0, 0.0, 0.0, 0.9913, 0.0, 1.0, 0.008569, 1.0, 0.0, 1.0, 0.9914, 0.9913, 1.0, 1.0, 1.0, 0.0, 1.0, 0.0, 1.0, 0.0, 1.0, 0.0, 0.0, 0.9913, 0.0, 1.0, 0.0, 0.0, 0.0, 1.0, 0.008569, 1.0, 0.9914, 1.0, 1.0, 1.0, 0.0, 0.9913, 1.0, 0.0, 1.0, 0.0, 1.0, 1.0, 1.0, 0.0, 0.0, 1.0, 0.0, 0.9913, 0.0, 0.0, 0.0, 1.0, 0.0, 1.0, 1.0, 1.0, 0.9914, 1.0, 0.008569, 1.0, 1.0, 0.0, 1.0, 0.0, 1.0, 0.9913, 1.0, 0.0, 0.0, 1.0, 0.0, 0.9913, 0.0, 0.0, 0.0, 1.0, 0.0, 1.0, 1.0, 1.0, 0.9914, 1.0, 0.008569, 1.0, 1.0, 0.0, 1.0, 0.0, 1.0, 0.9913, 1.0, 0.0, 0.0, 0.9913, 0.0, 1.0, 0.0, 0.0, 0.0, 1.0, 0.008569, 1.0, 0.9914, 1.0, 1.0, 1.0, 0.0, 0.9913, 1.0, 0.0, 1.0, 0.0, 1.0, 1.0, 1.0, 0.9913, 1.0, 0.9913, 1.0, 1.0, 0.9914, 1.0, 0.9914, 0.9913, 0.0, 0.9913, 0.0, 1.0, 0.008569, 1.0, 0.008569, 0.9913, 0.0, 0.9913, 0.0, 1.0, 0.008569, 1.0, 0.008569, 0.9913, 1.0, 0.9913, 1.0, 1.0, 0.9914, 1.0, 0.9914, 1.0, 0.0, 0.0, 0.0, 0.0, 0.0, 1.0, 0.0, 1.0, 1.0, 0.0, 1.0, 0.0, 1.0, 1.0, 1.0, 0.0, 0.0, 1.0, 0.0, 1.0, 0.0, 0.0, 0.0, 1.0, 0.0, 1.0, 1.0, 1.0, 1.0, 1.0, 0.0, 1.0, 0.0, 1.0, 1.0, 1.0, 1.0, 1.0, 0.0, 1.0, 0.0, 1.0, 1.0, 1.0, 1.0, 1.0, 0.0, 1.0, 0.0, 1.0, 1.0, 1.0, 1.0, 1.0, 0.0, 1.0, 0.0, 1.0, 1.0, 1.0, 1.0, 1.0, 0.0, 1.0, 0.0, 1.0, 1.0, 1.0, 1.0, 1.0, 0.0, 1.0, 0.0, 1.0, 1.0, 1.0, 1.0, 1.0, 0.0, 1.0, 0.0, 1.0, 1.0, 1.0, 1.0, 1.0, 0.0, 1.0, 0.0, 1.0, 1.0, 1.0, 1.0, 1.0, 0.0, 1.0, 0.0, 1.0, 1.0, 1.0, 1.0, 1.0, 0.0, 1.0, 0.0, 1.0, 1.0, 1.0, 1.0, 1.0, 0.0, 1.0, 0.0, 1.0, 1.0, 1.0, 1.0, 1.0, 0.0, 0.0, 0.0, 1.0, 0.0, 1.0, 0.0, 0.0, 0.0, 0.0, 0.0, 1.0, 0.0, 1.0, 0.0, 0.0, 0.0, 0.0, 0.0, 1.0, 0.0, 1.0, 0.0, 0.0, 0.0, 0.0, 0.0, 1.0, 0.0, 1.0, 0.0, 0.0, 0.0, 0.0, 0.0, 1.0, 0.0, 1.0, 0.0, 0.0, 0.0, 0.0, 0.0, 1.0, 0.0, 1.0, 0.0, 0.0, 0.0, 0.0, 0.0, 1.0, 0.0, 1.0, 0.0, 0.0, 0.0, 0.0, 0.0, 1.0, 0.0, 1.0, 0.0, 0.0, 0.0, 0.0, 0.0, 1.0, 0.0, 1.0, 0.0, 0.0, 0.0, 0.0, 0.0, 1.0, 0.0, 1.0, 0.0, 0.0, 0.0, 0.0, 0.0, 1.0, 0.0, 1.0, 0.0, 0.0, 0.0, 1.0, 1.0, 0.0, 1.0, 0.0, 1.0, 1.0, 1.0, 1.0, 1.0, 0.0, 1.0, 0.0, 1.0, 1.0, 1.0, 1.0, 1.0, 0.0, 1.0, 0.0, 1.0, 1.0, 1.0, 1.0, 1.0, 0.0, 1.0, 0.0, 1.0, 1.0, 1.0, 1.0, 1.0, 0.0, 1.0, 0.0, 1.0, 1.0, 1.0, 1.0, 1.0, 0.0, 1.0, 0.0, 1.0, 1.0, 1.0, 1.0, 1.0, 0.0, 1.0, 0.0, 1.0, 1.0, 1.0, 1.0, 1.0, 0.0, 1.0, 0.0, 1.0, 1.0, 1.0, 1.0, 1.0, 0.0, 1.0, 0.0, 1.0, 1.0, 1.0, 1.0, 1.0, 0.0, 1.0, 0.0, 1.0, 1.0, 1.0, 1.0, 1.0, 0.0, 1.0, 0.0, 1.0, 1.0, 1.0])
me_plane.materials.append(mat_material_002)
me_plane.materials.append(mat_material_001)
me_plane.materials.append(mat_material_003)
me_plane.materials.append(mat_material_004)
me_plane.materials.append(mat_material_007)
me_plane.materials.append(mat_material_008)
me_plane.materials.append(mat_material_009)
me_plane.materials.append(mat_material_010)
me_plane.update()
me_plane_005 = bpy.data.meshes.new('Plane.005')
me_plane_005.from_pydata([(-0.9993, -0.998, 0.000442), (1.006, -1.01, 0.0007192), (-0.9972, 0.9914, -0.0009525), (1.001, 1.009, -0.000978), (-1.003, -0.9915, 0.2881), (0.9924, -0.9966, 0.2934), (-1.002, 1.007, 0.2859), (0.9988, 0.9998, 0.2902), (-0.9991, -1.006, 0.02755), (-1.0, -0.9978, 0.04793), (-0.9987, -1.013, 0.07176), (-0.9996, -1.001, 0.09605), (-1.0, -0.9997, 0.1208), (-0.9993, -1.002, 0.1451), (-1.001, -0.9944, 0.1681), (-0.9996, -1.009, 0.1895), (-0.9997, -1.009, 0.2151), (-0.9978, -1.005, 0.2427), (-1.003, -0.9946, 0.267), (-1.002, 0.9923, 0.2666), (-0.9983, 1.006, 0.2427), (-1.004, 1.01, 0.2136), (-1.001, 1.003, 0.1952), (-0.9985, 0.9961, 0.1674), (-0.9961, 0.9875, 0.146), (-1.0, 0.9983, 0.1216), (-0.9998, 0.9994, 0.09709), (-1.003, 0.9916, 0.0755), (-1.001, 0.9972, 0.04988), (-0.9977, 0.9951, 0.02347), (0.9998, 0.9997, 0.266), (0.9945, 0.9939, 0.2409), (1.007, 1.005, 0.2139), (1.007, 1.007, 0.1949), (0.9978, 0.9973, 0.1678), (1.003, 1.004, 0.1462), (0.9994, 0.9985, 0.1202), (0.9939, 0.9961, 0.09554), (0.9971, 0.9954, 0.07099), (1.0, 1.0, 0.04835), (1.009, 1.009, 0.02703), (1.0, -1.0, 0.02418), (1.007, -1.008, 0.04405), (1.009, -1.002, 0.07333), (1.008, -1.007, 0.09929), (1.005, -1.003, 0.1234), (0.9939, -0.9951, 0.1447), (0.9939, -0.9973, 0.1727), (0.9987, -0.9986, 0.195), (1.008, -1.004, 0.2193), (1.006, -1.007, 0.2433), (0.995, -0.9948, 0.2697), (-1.001, -0.9872, -0.01979), (0.9988, -0.9872, -0.01979), (-1.001, 1.013, -0.01979), (0.9988, 1.013, -0.01979), (-1.001, -0.9872, 0.2703), (0.9988, -0.9872, 0.2703), (-1.001, 1.013, 0.2703), (0.9988, 1.013, 0.2703), (-1.001, 1.013, -0.06384), (-1.001, -0.9872, -0.06384), (0.9988, -0.9872, -0.06384), (0.9988, 1.013, -0.06384), (-1.001, 1.013, 0.3144), (-1.001, -0.9872, 0.3144), (0.9988, -0.9872, 0.3144), (0.9988, 1.013, 0.3144), (-1.001, 1.013, -0.01979), (-1.001, -0.9872, -0.01979), (0.9988, -0.9872, -0.01979), (0.9988, 1.013, -0.01979), (-1.001, 1.013, 0.2703), (-1.001, -0.9872, 0.2703), (0.9988, -0.9872, 0.2703), (0.9988, 1.013, 0.2703), (-1.001, 1.013, -0.06384), (-1.001, -0.9872, -0.06384), (0.9988, -0.9872, -0.06384), (0.9988, 1.013, -0.06384), (-1.001, 1.013, 0.3144), (-1.001, -0.9872, 0.3144), (0.9988, -0.9872, 0.3144), (0.9988, 1.013, 0.3144), (-1.051, 1.013, -0.01979), (-1.051, -0.9872, -0.01979), (-1.051, 1.013, 0.2703), (-1.051, -0.9872, 0.2703), (-1.051, 1.013, -0.01979), (-1.051, -0.9872, -0.01979), (-1.051, 1.013, 0.2703), (-1.051, -0.9872, 0.2703), (-1.051, 1.013, -0.04564), (-1.033, 1.013, -0.06384), (-1.033, -0.9872, -0.06384), (-1.051, -0.9872, -0.04564), (-1.033, 1.013, 0.3144), (-1.051, 1.013, 0.2962), (-1.051, -0.9872, 0.2962), (-1.033, -0.9872, 0.3144), (-1.033, -1.023, -0.01979), (-1.051, -1.005, -0.01979), (-1.033, -1.023, -0.06384), (-1.051, -1.005, -0.04564), (-1.051, -1.005, 0.2703), (-1.033, -1.023, 0.2703), (-1.051, -1.005, 0.2962), (-1.033, -1.023, 0.3144), (-1.051, 1.03, 0.2962), (-1.033, 1.049, 0.3144), (-1.033, 1.049, 0.2703), (-1.051, 1.03, 0.2703), (-1.051, 1.03, -0.01979), (-1.033, 1.049, -0.01979), (-1.051, 1.049, -0.03799), (-1.033, 1.049, -0.06384), (-1.051, 1.049, -0.04564), (-1.001, -1.023, -0.03737), (-1.001, -1.005, -0.01979), (-1.001, -1.023, -0.002224), (-1.019, -1.023, -0.01979), (1.007, -1.013, -0.03737), (1.024, -0.9949, -0.03737), (1.007, -0.995, -0.01979), (1.024, 1.021, -0.03737), (1.007, 1.038, -0.03737), (1.007, 1.021, -0.01979), (-1.001, 1.031, -0.01979), (-1.001, 1.049, -0.03737), (-1.019, 1.049, -0.01979), (-1.001, 1.049, -0.002224), (-1.001, -1.005, 0.2703), (-1.001, -1.023, 0.2879), (-1.019, -1.023, 0.2703), (-1.001, -1.023, 0.2528), (1.007, -0.995, 0.2703), (1.024, -0.9949, 0.2879), (1.007, -1.013, 0.2879), (1.007, 1.021, 0.2703), (1.007, 1.038, 0.2879), (1.024, 1.021, 0.2879), (-1.001, 1.049, 0.2879), (-1.001, 1.031, 0.2703), (-1.001, 1.049, 0.2528), (-1.019, 1.049, 0.2703), (-1.001, -1.005, -0.06384), (-1.001, -1.023, -0.04626), (-1.019, -1.023, -0.06384), (1.007, -1.013, -0.04626), (1.007, -0.995, -0.06384), (1.024, -0.9949, -0.04626), (1.007, 1.021, -0.06384), (1.007, 1.038, -0.04626), (1.024, 1.021, -0.04626), (-1.001, 1.049, -0.04626), (-1.001, 1.031, -0.06384), (-1.019, 1.049, -0.06384), (-1.001, -1.023, 0.2968), (-1.001, -1.005, 0.3144), (-1.019, -1.023, 0.3144), (1.007, -1.013, 0.2968), (1.024, -0.9949, 0.2968), (1.007, -0.995, 0.3144), (1.024, 1.021, 0.2968), (1.007, 1.038, 0.2968), (1.007, 1.021, 0.3144), (-1.001, 1.031, 0.3144), (-1.001, 1.049, 0.2968), (-1.019, 1.049, 0.3144)], [], [(30, 19, 6, 7), (18, 51, 5, 4), (51, 30, 7, 5), (1, 3, 40, 41), (41, 40, 39, 42), (42, 39, 38, 43), (43, 38, 37, 44), (44, 37, 36, 45), (45, 36, 35, 46), (46, 35, 34, 47), (47, 34, 33, 48), (48, 33, 32, 49), (49, 32, 31, 50), (50, 31, 30, 51), (0, 1, 41, 8), (8, 41, 42, 9), (9, 42, 43, 10), (10, 43, 44, 11), (11, 44, 45, 12), (12, 45, 46, 13), (13, 46, 47, 14), (14, 47, 48, 15), (15, 48, 49, 16), (16, 49, 50, 17), (17, 50, 51, 18), (3, 2, 29, 40), (40, 29, 28, 39), (39, 28, 27, 38), (38, 27, 26, 37), (37, 26, 25, 36), (36, 25, 24, 35), (35, 24, 23, 34), (34, 23, 22, 33), (33, 22, 21, 32), (32, 21, 20, 31), (31, 20, 19, 30), (59, 58, 72, 75), (62, 63, 79, 78), (68, 72, 90, 88), (61, 60, 63, 62), (65, 66, 67, 64), (57, 59, 75, 74), (61, 62, 78, 77), (56, 57, 74, 73), (60, 61, 77, 76), (64, 67, 83, 80), (58, 56, 73, 72), (98, 91, 104, 106), (129, 128, 154, 156, 115, 116, 114, 113), (79, 76, 155, 151), (91, 89, 101, 104), (124, 122, 150, 153), (78, 79, 151, 149), (121, 117, 146, 148), (72, 73, 91, 90), (52, 54, 68, 69), (63, 60, 76, 79), (53, 52, 69, 70), (65, 64, 80, 81), (55, 53, 70, 71), (66, 65, 81, 82), (54, 55, 71, 68), (67, 66, 82, 83), (75, 72, 142, 138), (128, 125, 152, 154), (168, 167, 141, 144, 110, 109), (133, 132, 157, 159, 107, 105), (68, 71, 126, 127), (134, 133, 105, 100, 120, 119), (58, 54, 84, 86), (156, 155, 76, 93, 115), (90, 111, 112, 88), (132, 137, 160, 157), (159, 158, 81, 99, 107), (136, 140, 163, 161), (80, 83, 165, 166), (139, 141, 167, 164), (52, 56, 87, 85), (80, 166, 168, 109, 96), (54, 52, 85, 84), (77, 145, 147, 102, 94), (84, 85, 87, 86), (90, 97, 108, 111), (92, 88, 112, 114, 116), (90, 91, 98, 97), (83, 82, 162, 165), (82, 81, 158, 162), (73, 74, 135, 131), (147, 146, 117, 120, 100, 102), (77, 78, 149, 145), (56, 58, 86, 87), (144, 143, 130, 129, 113, 110), (81, 80, 96, 99), (89, 95, 103, 101), (74, 75, 138, 135), (69, 89, 91, 73), (69, 68, 88, 89), (71, 70, 123, 126), (89, 88, 92, 95), (112, 113, 114), (93, 94, 95, 92), (97, 98, 99, 96), (94, 102, 103, 95), (105, 107, 106, 104), (109, 110, 111, 108), (102, 100, 101, 103), (107, 99, 98, 106), (92, 116, 115, 93), (96, 109, 108, 97), (110, 113, 112, 111), (104, 101, 100, 105), (76, 77, 94, 93), (117, 118, 119, 120), (121, 122, 123), (124, 125, 126), (127, 128, 129, 130), (131, 132, 133, 134), (135, 136, 137), (138, 139, 140), (141, 142, 143, 144), (145, 146, 147), (148, 149, 150), (151, 152, 153), (154, 155, 156), (157, 158, 159), (160, 161, 162), (163, 164, 165), (166, 167, 168), (117, 121, 123, 118), (122, 124, 126, 123), (125, 128, 127, 126), (131, 135, 137, 132), (135, 138, 140, 136), (138, 142, 141, 139), (145, 149, 148, 146), (149, 151, 153, 150), (151, 155, 154, 152), (157, 160, 162, 158), (161, 163, 165, 162), (164, 167, 166, 165), (139, 164, 163, 140), (160, 137, 136, 161), (121, 148, 150, 122), (152, 125, 124, 153), (70, 69, 118, 123)])
me_plane_005.polygons.foreach_set('material_index', [0, 0, 0, 0, 0, 0, 0, 0, 0, 0, 0, 0, 0, 0, 0, 0, 0, 0, 0, 0, 0, 0, 0, 0, 0, 0, 0, 0, 0, 0, 0, 0, 0, 0, 0, 0, 1, 1, 1, 1, 1, 1, 1, 1, 1, 1, 1, 1, 1, 1, 1, 1, 1, 1, 1, 1, 1, 1, 1, 1, 1, 1, 1, 1, 1, 1, 1, 1, 1, 1, 1, 1, 1, 1, 1, 1, 1, 1, 1, 1, 1, 1, 1, 1, 1, 1, 1, 1, 1, 1, 1, 1, 1, 1, 1, 1, 1, 1, 1, 1, 1, 1, 1, 1, 1, 1, 1, 1, 1, 1, 1, 1, 1, 1, 1, 1, 1, 1, 1, 1, 1, 1, 1, 1, 1, 1, 1, 1, 1, 1, 1, 1, 1, 1, 1, 1, 1, 1, 1, 1, 1, 1, 1, 1, 1])
_uv = me_plane_005.uv_layers.new(name='UVMap')
_uv.uv.foreach_set('vector', [1.0, 1.0, 0.0, 1.0, 0.0, 1.0, 1.0, 1.0, 0.0, 0.0, 1.0, 0.0, 1.0, 0.0, 0.0, 0.0, 1.0, 0.0, 1.0, 1.0, 1.0, 1.0, 1.0, 0.0, 1.0, 0.0, 1.0, 1.0, 1.0, 1.0, 1.0, 0.0, 1.0, 0.0, 1.0, 1.0, 1.0, 1.0, 1.0, 0.0, 1.0, 0.0, 1.0, 1.0, 1.0, 1.0, 1.0, 0.0, 1.0, 0.0, 1.0, 1.0, 1.0, 1.0, 1.0, 0.0, 1.0, 0.0, 1.0, 1.0, 1.0, 1.0, 1.0, 0.0, 1.0, 0.0, 1.0, 1.0, 1.0, 1.0, 1.0, 0.0, 1.0, 0.0, 1.0, 1.0, 1.0, 1.0, 1.0, 0.0, 1.0, 0.0, 1.0, 1.0, 1.0, 1.0, 1.0, 0.0, 1.0, 0.0, 1.0, 1.0, 1.0, 1.0, 1.0, 0.0, 1.0, 0.0, 1.0, 1.0, 1.0, 1.0, 1.0, 0.0, 1.0, 0.0, 1.0, 1.0, 1.0, 1.0, 1.0, 0.0, 0.0, 0.0, 1.0, 0.0, 1.0, 0.0, 0.0, 0.0, 0.0, 0.0, 1.0, 0.0, 1.0, 0.0, 0.0, 0.0, 0.0, 0.0, 1.0, 0.0, 1.0, 0.0, 0.0, 0.0, 0.0, 0.0, 1.0, 0.0, 1.0, 0.0, 0.0, 0.0, 0.0, 0.0, 1.0, 0.0, 1.0, 0.0, 0.0, 0.0, 0.0, 0.0, 1.0, 0.0, 1.0, 0.0, 0.0, 0.0, 0.0, 0.0, 1.0, 0.0, 1.0, 0.0, 0.0, 0.0, 0.0, 0.0, 1.0, 0.0, 1.0, 0.0, 0.0, 0.0, 0.0, 0.0, 1.0, 0.0, 1.0, 0.0, 0.0, 0.0, 0.0, 0.0, 1.0, 0.0, 1.0, 0.0, 0.0, 0.0, 0.0, 0.0, 1.0, 0.0, 1.0, 0.0, 0.0, 0.0, 1.0, 1.0, 0.0, 1.0, 0.0, 1.0, 1.0, 1.0, 1.0, 1.0, 0.0, 1.0, 0.0, 1.0, 1.0, 1.0, 1.0, 1.0, 0.0, 1.0, 0.0, 1.0, 1.0, 1.0, 1.0, 1.0, 0.0, 1.0, 0.0, 1.0, 1.0, 1.0, 1.0, 1.0, 0.0, 1.0, 0.0, 1.0, 1.0, 1.0, 1.0, 1.0, 0.0, 1.0, 0.0, 1.0, 1.0, 1.0, 1.0, 1.0, 0.0, 1.0, 0.0, 1.0, 1.0, 1.0, 1.0, 1.0, 0.0, 1.0, 0.0, 1.0, 1.0, 1.0, 1.0, 1.0, 0.0, 1.0, 0.0, 1.0, 1.0, 1.0, 1.0, 1.0, 0.0, 1.0, 0.0, 1.0, 1.0, 1.0, 1.0, 1.0, 0.0, 1.0, 0.0, 1.0, 1.0, 1.0, 1.0, 1.0, 0.0, 1.0, 0.0, 1.0, 1.0, 1.0, 1.0, 0.0, 1.0, 1.0, 1.0, 1.0, 1.0, 0.0, 0.0, 0.0, 0.0, 0.0, 0.0, 0.0, 0.0, 0.0, 0.0, 0.0, 0.0, 1.0, 1.0, 1.0, 1.0, 0.0, 0.0, 0.0, 1.0, 0.0, 1.0, 1.0, 0.0, 1.0, 1.0, 0.0, 1.0, 1.0, 1.0, 1.0, 1.0, 0.0, 0.0, 0.0, 1.0, 0.0, 1.0, 0.0, 0.0, 0.0, 0.0, 0.0, 1.0, 0.0, 1.0, 0.0, 0.0, 0.0, 0.0, 1.0, 0.0, 0.0, 0.0, 0.0, 0.0, 1.0, 0.0, 1.0, 1.0, 1.0, 1.0, 1.0, 0.0, 1.0, 0.0, 1.0, 0.0, 0.0, 0.0, 0.0, 0.0, 1.0, 0.0, 0.0, 0.0, 0.0, 0.0, 0.0, 0.0, 0.0, 0.0, 1.0, 0.0, 1.0, 0.0, 1.0, 0.0, 1.0, 0.0, 1.0, 0.0, 1.0, 0.0, 1.0, 0.0, 1.0, 1.0, 1.0, 0.0, 1.0, 0.0, 1.0, 1.0, 1.0, 0.0, 0.0, 0.0, 0.0, 0.0, 0.0, 0.0, 0.0, 1.0, 0.9914, 1.0, 0.008569, 1.0, 0.008569, 1.0, 0.9914, 1.0, 0.0, 1.0, 1.0, 1.0, 1.0, 1.0, 0.0, 0.9913, 0.0, 0.0, 0.0, 0.0, 0.0, 0.9913, 0.0, 0.0, 1.0, 0.0, 0.0, 0.0, 0.0, 0.0, 1.0, 0.0, 0.0, 0.0, 1.0, 0.0, 1.0, 0.0, 0.0, 1.0, 1.0, 0.0, 1.0, 0.0, 1.0, 1.0, 1.0, 1.0, 0.0, 0.0, 0.0, 0.0, 0.0, 1.0, 0.0, 0.0, 0.0, 0.0, 1.0, 0.0, 1.0, 0.0, 0.0, 1.0, 1.0, 1.0, 0.0, 1.0, 0.0, 1.0, 1.0, 1.0, 0.0, 0.0, 0.0, 0.0, 0.0, 1.0, 0.0, 0.0, 1.0, 1.0, 1.0, 1.0, 1.0, 0.0, 1.0, 1.0, 1.0, 1.0, 0.0, 1.0, 0.0, 1.0, 1.0, 1.0, 1.0, 0.0, 1.0, 0.0, 1.0, 1.0, 1.0, 0.0, 1.0, 0.9913, 1.0, 0.9913, 1.0, 0.0, 1.0, 0.0, 1.0, 0.0, 1.0, 0.0, 1.0, 0.0, 1.0, 0.0, 1.0, 0.0, 1.0, 0.0, 0.0, 0.0, 0.0, 0.0, 0.0, 0.0, 0.0, 0.0, 0.0, 0.0, 0.0, 0.0, 1.0, 1.0, 1.0, 1.0, 1.0, 0.0, 1.0, 0.0, 0.0, 0.0, 0.0, 0.0, 0.0, 0.0, 0.0, 0.0, 0.0, 0.0, 0.0, 0.0, 1.0, 0.0, 1.0, 0.0, 1.0, 0.0, 1.0, 0.0, 1.0, 0.0, 1.0, 0.0, 1.0, 0.0, 1.0, 0.0, 1.0, 0.0, 1.0, 0.0, 1.0, 0.0, 1.0, 0.0, 1.0, 0.0, 0.0, 0.9913, 0.0, 0.9913, 0.0, 0.0, 0.0, 0.0, 0.0, 0.0, 0.0, 0.0, 0.0, 0.0, 0.0, 0.0, 0.0, 1.0, 0.008569, 1.0, 0.9914, 1.0, 0.9914, 1.0, 0.008569, 0.0, 1.0, 1.0, 1.0, 1.0, 1.0, 0.0, 1.0, 0.9913, 1.0, 0.0, 1.0, 0.0, 1.0, 0.9913, 1.0, 0.0, 0.0, 0.0, 0.0, 0.0, 0.0, 0.0, 0.0, 0.0, 1.0, 0.0, 1.0, 0.0, 1.0, 0.0, 1.0, 0.0, 1.0, 0.0, 1.0, 0.0, 0.0, 0.0, 0.0, 0.0, 1.0, 0.0, 0.0, 0.0, 0.0, 0.0, 0.0, 0.0, 0.0, 0.0, 0.0, 0.0, 1.0, 0.0, 0.0, 0.0, 0.0, 0.0, 1.0, 0.0, 1.0, 0.0, 1.0, 0.0, 1.0, 0.0, 1.0, 0.0, 1.0, 0.0, 1.0, 0.0, 1.0, 0.0, 1.0, 0.0, 1.0, 0.0, 1.0, 0.0, 0.0, 0.0, 0.0, 0.0, 1.0, 1.0, 1.0, 1.0, 0.0, 1.0, 0.0, 1.0, 1.0, 1.0, 0.0, 0.0, 0.0, 0.0, 0.0, 1.0, 0.0, 0.0, 0.0, 1.0, 0.0, 1.0, 0.0, 0.0, 0.0, 0.0, 0.0, 0.0, 0.0, 0.0, 0.0, 0.0, 0.0, 0.0, 0.0, 0.0, 0.0, 0.0, 0.0, 1.0, 0.0, 1.0, 0.0, 0.0, 0.0, 0.0, 0.0, 0.0, 1.0, 0.0, 1.0, 0.0, 0.0, 0.0, 0.0, 0.0, 0.0, 0.0, 0.0, 0.0, 0.0, 0.0, 0.0, 0.0, 0.0, 0.0, 0.0, 0.0, 1.0, 0.0, 1.0, 0.0, 0.0, 0.0, 0.0, 0.0, 0.0, 0.0, 0.0, 0.0, 0.0, 1.0, 0.0, 1.0, 1.0, 1.0, 1.0, 1.0, 0.0, 0.0, 0.0, 0.0, 0.0, 0.0, 0.0, 0.0, 0.0, 0.0, 0.0, 0.0, 1.0, 0.0, 1.0, 0.0, 0.0, 1.0, 1.0, 1.0, 0.0, 1.0, 0.0, 1.0, 1.0, 0.0, 0.0, 0.0, 1.0, 0.0, 1.0, 0.0, 0.0, 0.0, 1.0, 0.0, 1.0, 0.0, 1.0, 0.0, 1.0, 0.0, 0.0, 0.0, 0.0, 0.0, 1.0, 0.0, 1.0, 0.0, 0.0, 0.0, 0.0, 0.0, 1.0, 0.0, 0.0, 0.0, 0.0, 0.0, 0.0, 0.0, 0.0, 0.0, 0.0, 0.0, 0.0, 0.0, 0.0, 0.0, 0.0, 0.0, 1.0, 0.0, 1.0, 0.0, 1.0, 0.0, 1.0, 0.0, 0.0, 0.0, 0.0, 0.0, 0.0, 0.0, 0.0, 0.0, 0.0, 0.0, 0.0, 0.0, 0.0, 0.0, 0.0, 0.0, 1.0, 0.0, 1.0, 0.0, 1.0, 0.0, 1.0, 0.0, 1.0, 0.0, 1.0, 0.0, 1.0, 0.0, 1.0, 0.0, 1.0, 0.0, 1.0, 0.0, 1.0, 0.0, 1.0, 0.0, 0.0, 0.0, 0.0, 0.0, 0.0, 0.0, 0.0, 0.0, 1.0, 0.0, 0.0, 0.0, 0.0, 0.0, 1.0, 0.0, 0.0, 0.0, 0.0, 0.0, 0.0, 0.0, 0.0, 0.9913, 0.0, 1.0, 0.008569, 1.0, 0.0, 1.0, 0.9914, 0.9913, 1.0, 1.0, 1.0, 0.0, 1.0, 0.0, 1.0, 0.0, 1.0, 0.0, 1.0, 0.0, 0.0, 0.0, 0.0, 0.0, 0.0, 0.0, 0.0, 1.0, 0.0, 1.0, 0.008569, 0.9913, 0.0, 1.0, 1.0, 0.9913, 1.0, 1.0, 0.9914, 0.0, 1.0, 0.0, 1.0, 0.0, 1.0, 0.0, 1.0, 0.0, 0.0, 0.0, 0.0, 0.0, 0.0, 0.9913, 0.0, 1.0, 0.0, 1.0, 0.008569, 1.0, 1.0, 0.9913, 1.0, 1.0, 0.9914, 0.0, 1.0, 4.488e-05, 1.0, 0.0, 1.0, 0.0, 0.0, 4.488e-05, 0.0, 0.0, 0.0, 0.9913, 0.0, 1.0, 0.008569, 1.0, 0.0, 1.0, 0.9914, 0.9913, 1.0, 1.0, 1.0, 0.0, 1.0, 0.0, 1.0, 0.0, 1.0, 0.0, 0.0, 0.9913, 0.0, 1.0, 0.0, 0.0, 0.0, 1.0, 0.008569, 1.0, 0.9914, 1.0, 1.0, 1.0, 0.0, 0.9913, 1.0, 0.0, 1.0, 0.0, 1.0, 1.0, 1.0, 0.0, 0.0, 1.0, 0.0, 0.9913, 0.0, 0.0, 0.0, 1.0, 0.0, 1.0, 1.0, 1.0, 0.9914, 1.0, 0.008569, 1.0, 1.0, 0.0, 1.0, 0.0, 1.0, 0.9913, 1.0, 0.0, 0.0, 1.0, 0.0, 0.9913, 0.0, 0.0, 0.0, 1.0, 0.0, 1.0, 1.0, 1.0, 0.9914, 1.0, 0.008569, 1.0, 1.0, 0.0, 1.0, 0.0, 1.0, 0.9913, 1.0, 0.0, 0.0, 0.9913, 0.0, 1.0, 0.0, 0.0, 0.0, 1.0, 0.008569, 1.0, 0.9914, 1.0, 1.0, 1.0, 0.0, 0.9913, 1.0, 0.0, 1.0, 0.0, 1.0, 1.0, 1.0, 0.9913, 1.0, 0.9913, 1.0, 1.0, 0.9914, 1.0, 0.9914, 0.9913, 0.0, 0.9913, 0.0, 1.0, 0.008569, 1.0, 0.008569, 0.9913, 0.0, 0.9913, 0.0, 1.0, 0.008569, 1.0, 0.008569, 0.9913, 1.0, 0.9913, 1.0, 1.0, 0.9914, 1.0, 0.9914, 1.0, 0.0, 0.0, 0.0, 0.0, 0.0, 1.0, 0.0])
me_plane_005.materials.append(mat_material_005)
me_plane_005.materials.append(mat_material_006)
me_plane_005.update()

# ---- objects
ob_book_1 = bpy.data.objects.new('BOOK 1', me_plane)
ob_book_5 = bpy.data.objects.new('BOOK 5', me_plane_005)

# ---- transforms, parenting, visibility, modifiers, constraints
ob_book_1.location = (0.0, 0.0, 0.0)
ob_book_1.scale = (1.0, -1.34, 1.0)
ob_book_5.location = (-1.62, -0.0002726, 1.01)
ob_book_5.rotation_euler = (0.7904, -0.01959, -7.918)
ob_book_5.scale = (1.0, -1.34, 1.0)

# ---- collection membership
col_collection.objects.link(ob_book_1)
col_collection.objects.link(ob_book_5)

# ---- scene / render settings (as saved in the file)
scene.frame_start = 1; scene.frame_end = 250; scene.frame_set(1)
scene.render.engine = 'BLENDER_EEVEE_NEXT'
scene.cycles.sampling_pattern = 'TABULATED_SOBOL'
bpy.context.view_layer.update()

# ---- added for rendering (the .blend has no active camera and no usable light): camera, sun
cam_auto = bpy.data.cameras.new('AutoCamera')
cam_auto.lens = 50.0
cam_auto.sensor_width = 36.0
cam_auto.clip_end = 1000.0
ob_auto_camera = bpy.data.objects.new('AutoCamera', cam_auto)
scene.collection.objects.link(ob_auto_camera)
ob_auto_camera.location = (4.62794, -6.47822, 5.39735)
ob_auto_camera.rotation_euler = (1.09748, -7.21219e-08, 0.694738)
scene.camera = ob_auto_camera
light_auto_sun = bpy.data.lights.new('AutoSun', 'SUN')
light_auto_sun.energy = 3.0
light_auto_sun.angle = 0.0523599
ob_auto_sun = bpy.data.objects.new('AutoSun', light_auto_sun)
scene.collection.objects.link(ob_auto_sun)
ob_auto_sun.rotation_euler = (0.872665, 0.174533, 0.523599)
bpy.context.view_layer.update()
